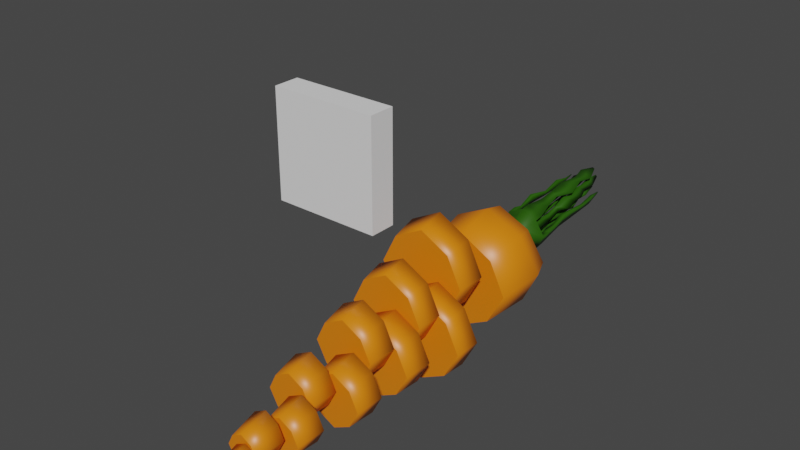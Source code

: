 # Source: carrot10.blend  (saved by Blender 2.92.15; exported with 4.5.12 LTS)
import bpy
from mathutils import Matrix  # noqa: F401  (used for matrix-valued properties, if any)

bpy.ops.wm.read_factory_settings(use_empty=True)
scene = bpy.context.scene
scene.name = 'Scene'

# ---- collections
col_collection = bpy.data.collections.new('Collection'); scene.collection.children.link(col_collection)

# ---- materials (node trees are filled in below, after node groups)
mat_material = bpy.data.materials.new('Material')
mat_material.alpha_threshold = 0.0
mat_material.use_transparent_shadow = False
mat_material.line_color = (0.0, 0.0, 0.0, 1.0)
mat_material_001 = bpy.data.materials.new('Material.001')
mat_material_001.use_transparent_shadow = False

# ---- material node trees
mat_material.use_nodes = True; mat_material.node_tree.nodes.clear()
_N = mat_material.node_tree.nodes; _L = mat_material.node_tree.links
n0 = _N.new('ShaderNodeOutputMaterial'); n0.name = 'Material Output'; n0.location = (300, 300)
n1 = _N.new('ShaderNodeBsdfPrincipled'); n1.name = 'Principled BSDF'; n1.location = (10, 300)
n1.distribution = 'GGX'
n1.subsurface_method = 'BURLEY'
n1.inputs[0].default_value = (0.8, 0.2064, 0.004457, 1.0)
n1.inputs[2].default_value = 0.4
n1.inputs[3].default_value = 1.45
n1.inputs[27].default_value = (0.0, 0.0, 0.0, 1.0)
n1.inputs[28].default_value = 1.0
_L.new(n1.outputs[0], n0.inputs[0])
n0.is_active_output = True
mat_material_001.use_nodes = True; mat_material_001.node_tree.nodes.clear()
_N = mat_material_001.node_tree.nodes; _L = mat_material_001.node_tree.links
n0 = _N.new('ShaderNodeBsdfPrincipled'); n0.name = 'Principled BSDF'; n0.location = (10, 300)
n0.distribution = 'GGX'
n0.subsurface_method = 'BURLEY'
n0.inputs[0].default_value = (0.01947, 0.09656, 0.000282, 1.0)
n0.inputs[3].default_value = 1.45
n0.inputs[27].default_value = (0.0, 0.0, 0.0, 1.0)
n0.inputs[28].default_value = 1.0
n1 = _N.new('ShaderNodeOutputMaterial'); n1.name = 'Material Output'; n1.location = (300, 300)
_L.new(n0.outputs[0], n1.inputs[0])
n1.is_active_output = True

# ---- world
world_world = bpy.data.worlds.new('World'); scene.world = world_world
world_world.use_nodes = True; world_world.node_tree.nodes.clear()
_N = world_world.node_tree.nodes; _L = world_world.node_tree.links
n0 = _N.new('ShaderNodeOutputWorld'); n0.name = 'World Output'; n0.location = (300, 300)
n1 = _N.new('ShaderNodeBackground'); n1.name = 'Background'; n1.location = (10, 300)
n1.inputs[0].default_value = (0.05088, 0.05088, 0.05088, 1.0)
_L.new(n1.outputs[0], n0.inputs[0])
n0.is_active_output = True
world_world.color = (0.05088, 0.05088, 0.05088)
world_world.use_sun_shadow = False
world_world.sun_shadow_jitter_overblur = 0.0

# ---- meshes
me_cube = bpy.data.meshes.new('Cube')
me_cube.from_pydata([(0.1455, -2.743, -0.7917), (0.1455, -2.702, -1.095), (-0.1605, -2.743, -0.7917), (-0.1605, -2.702, -1.095), (-0.2397, -2.722, -0.9433), (0.2247, -2.722, -0.9433), (-0.007492, -2.754, -0.7133), (-0.007492, -2.691, -1.173), (-0.09475, -2.835, -0.9587), (-0.06499, -2.843, -0.9017), (0.07976, -2.835, -0.9587), (0.05001, -2.827, -1.016), (-0.007492, -2.847, -0.8722), (-0.007492, -2.823, -1.045), (-0.06499, -2.827, -1.016), (0.05001, -2.843, -0.9017), (-0.2879, -2.382, -0.8969), (-0.19, -2.382, -1.081), (-0.1947, -2.382, -0.708), (-0.007492, -2.382, -1.175), (0.175, -2.382, -1.081), (-0.007492, -2.382, -0.6083), (0.2729, -2.382, -0.8969), (0.1797, -2.382, -0.708)], [], [(0, 6, 12, 15), (10, 15, 12, 9, 8, 14, 13, 11), (5, 0, 15, 10), (2, 4, 8, 9), (3, 7, 13, 14), (7, 1, 11, 13), (6, 2, 9, 12), (1, 5, 10, 11), (4, 3, 14, 8), (22, 20, 19, 17, 16, 18, 21, 23), (2, 6, 21, 18), (4, 2, 18, 16), (1, 7, 19, 20), (23, 0, 5, 22), (5, 1, 20, 22), (17, 3, 4, 16), (7, 3, 17, 19), (21, 6, 0, 23)])
me_cube.polygons.foreach_set('use_smooth', [1, 1, 1, 1, 1, 1, 1, 1, 1, 0, 1, 1, 1, 1, 1, 1, 1, 1])
_uv = me_cube.uv_layers.new(name='UVMap')
_uv.uv.foreach_set('vector', [0.625, 0.75, 0.75, 0.75, 0.75, 0.75, 0.625, 0.75, 0.5, 0.75, 0.625, 0.75, 0.625, 0.875, 0.625, 1.0, 0.5, 1.0, 0.375, 1.0, 0.375, 0.875, 0.375, 0.75, 0.5, 0.75, 0.625, 0.75, 0.625, 0.75, 0.5, 0.75, 0.625, 0.0, 0.5, 0.0, 0.5, 0.0, 0.625, 0.0, 0.125, 0.75, 0.25, 0.75, 0.25, 0.75, 0.125, 0.75, 0.25, 0.75, 0.375, 0.75, 0.375, 0.75, 0.25, 0.75, 0.75, 0.75, 0.875, 0.75, 0.875, 0.75, 0.75, 0.75, 0.375, 0.75, 0.5, 0.75, 0.5, 0.75, 0.375, 0.75, 0.5, 0.0, 0.375, 0.0, 0.375, 0.0, 0.5, 0.0, 0.4809, 0.4004, 0.458, 0.3883, 0.4464, 0.3656, 0.458, 0.343, 0.4809, 0.3308, 0.5043, 0.3424, 0.5167, 0.3656, 0.5043, 0.3889, 0.875, 0.75, 0.75, 0.75, 0.75, 0.7325, 0.875, 0.7331, 0.5, 0.0, 0.625, 0.0, 0.625, 0.01687, 0.5, 0.01571, 0.375, 0.75, 0.25, 0.75, 0.25, 0.736, 0.375, 0.7354, 0.625, 0.7331, 0.625, 0.75, 0.5, 0.75, 0.5, 0.7343, 0.5, 0.75, 0.375, 0.75, 0.375, 0.7354, 0.5, 0.7343, 0.375, 0.01457, 0.375, 0.0, 0.5, 0.0, 0.5, 0.01571, 0.25, 0.75, 0.125, 0.75, 0.125, 0.7354, 0.25, 0.736, 0.75, 0.7325, 0.75, 0.75, 0.625, 0.75, 0.625, 0.7331])
me_cube.materials.append(mat_material)
me_cube.materials.append(mat_material_001)
me_cube.use_remesh_preserve_volume = False
me_cube.use_remesh_preserve_attributes = False
me_cube.use_mirror_vertex_groups = False
me_cube.update()
me_cube_001 = bpy.data.meshes.new('Cube.001')
me_cube_001.from_pydata([(-1.0, -1.0, -1.0), (-1.0, -1.0, 1.0), (-1.0, 1.0, -1.0), (-1.0, 1.0, 1.0), (1.0, -1.0, -1.0), (1.0, -1.0, 1.0), (1.0, 1.0, -1.0), (1.0, 1.0, 1.0)], [], [(0, 1, 3, 2), (2, 3, 7, 6), (6, 7, 5, 4), (4, 5, 1, 0), (2, 6, 4, 0), (7, 3, 1, 5)])
_uv = me_cube_001.uv_layers.new(name='UVMap')
_uv.uv.foreach_set('vector', [0.375, 0.0, 0.625, 0.0, 0.625, 0.25, 0.375, 0.25, 0.375, 0.25, 0.625, 0.25, 0.625, 0.5, 0.375, 0.5, 0.375, 0.5, 0.625, 0.5, 0.625, 0.75, 0.375, 0.75, 0.375, 0.75, 0.625, 0.75, 0.625, 1.0, 0.375, 1.0, 0.125, 0.5, 0.375, 0.5, 0.375, 0.75, 0.125, 0.75, 0.625, 0.5, 0.875, 0.5, 0.875, 0.75, 0.625, 0.75])
me_cube_001.use_remesh_fix_poles = True
me_cube_001.use_remesh_preserve_attributes = False
me_cube_001.use_mirror_vertex_groups = False
me_cube_001.update()
me_cube_002 = bpy.data.meshes.new('Cube.002')
me_cube_002.from_pydata([(-0.2879, -2.382, -0.8969), (-0.19, -2.382, -1.081), (-0.1947, -2.382, -0.708), (-0.007492, -2.382, -1.175), (0.175, -2.382, -1.081), (-0.007492, -2.382, -0.6083), (0.2729, -2.382, -0.8969), (0.1797, -2.382, -0.708), (-0.3575, -1.89, -0.8298), (-0.007492, -1.89, -1.176), (-0.2353, -1.89, -1.06), (-0.2411, -1.89, -0.5941), (-0.007492, -1.89, -0.4697), (0.3425, -1.89, -0.8298), (0.2203, -1.89, -1.06), (0.2261, -1.89, -0.5941)], [], [(3, 4, 6, 7, 5, 2, 0, 1), (14, 9, 10, 8, 11, 12, 15, 13), (2, 5, 12, 11), (2, 11, 8, 0), (14, 4, 3, 9), (7, 6, 13, 15), (6, 4, 14, 13), (0, 8, 10, 1), (3, 1, 10, 9), (12, 5, 7, 15)])
me_cube_002.polygons.foreach_set('use_smooth', [0, 0, 1, 1, 1, 1, 1, 1, 1, 1])
_uv = me_cube_002.uv_layers.new(name='UVMap')
_uv.uv.foreach_set('vector', [0.4464, 0.3656, 0.458, 0.3883, 0.4809, 0.4004, 0.5043, 0.3889, 0.5167, 0.3656, 0.5043, 0.3424, 0.4809, 0.3308, 0.458, 0.343, 0.4587, 0.4239, 0.4442, 0.3956, 0.4587, 0.3673, 0.4873, 0.3522, 0.5165, 0.3666, 0.532, 0.3956, 0.5165, 0.4246, 0.4873, 0.439, 0.875, 0.7331, 0.75, 0.7325, 0.75, 0.7094, 0.875, 0.7102, 0.625, 0.01687, 0.625, 0.03982, 0.5, 0.03836, 0.5, 0.01571, 0.375, 0.7131, 0.375, 0.7354, 0.25, 0.736, 0.25, 0.7138, 0.625, 0.7331, 0.5, 0.7343, 0.5, 0.7116, 0.625, 0.7102, 0.5, 0.7343, 0.375, 0.7354, 0.375, 0.7131, 0.5, 0.7116, 0.5, 0.01571, 0.5, 0.03836, 0.375, 0.03694, 0.375, 0.01457, 0.25, 0.736, 0.125, 0.7354, 0.125, 0.7131, 0.25, 0.7138, 0.75, 0.7094, 0.75, 0.7325, 0.625, 0.7331, 0.625, 0.7102])
me_cube_002.materials.append(mat_material)
me_cube_002.materials.append(mat_material_001)
me_cube_002.use_remesh_preserve_volume = False
me_cube_002.use_remesh_preserve_attributes = False
me_cube_002.use_mirror_vertex_groups = False
me_cube_002.update()
me_cube_003 = bpy.data.meshes.new('Cube.003')
me_cube_003.from_pydata([(0.6515, 2.612, 0.4495), (0.6515, 2.79, -0.8565), (-0.6665, 2.612, 0.4495), (-0.6665, 2.79, -0.8565), (0.9925, 2.701, -0.2035), (-1.007, 2.701, -0.2035), (-0.007492, 2.836, -1.194), (-0.007492, 2.566, 0.7873), (0.1564, 3.326, 0.04724), (0.5648, 2.969, 0.4107), (0.5648, 3.124, -0.7233), (-0.5798, 2.969, 0.4107), (-0.5798, 3.124, -0.7233), (0.8609, 3.046, -0.1563), (-0.8759, 3.046, -0.1563), (-0.007492, 3.164, -1.017), (-0.007492, 2.929, 0.7041), (0.1564, 3.493, 0.07004), (0.1564, 3.37, -0.2776), (-0.1714, 3.326, 0.04724), (-0.1714, 3.37, -0.2776), (0.2413, 3.348, -0.1152), (-0.2562, 3.348, -0.1152), (-0.007492, 3.382, -0.3616), (-0.007492, 3.314, 0.1313), (0.2836, 3.666, 0.2221), (0.1564, 3.537, -0.2548), (-0.1714, 3.493, 0.07004), (-0.1714, 3.537, -0.2548), (0.2413, 3.515, -0.09239), (-0.2562, 3.515, -0.09239), (-0.007492, 3.549, -0.3389), (-0.007492, 3.481, 0.1541), (-0.2986, 3.745, -0.3548), (0.2836, 3.745, -0.3548), (-0.2986, 3.666, 0.2221), (0.4342, 3.706, -0.06637), (-0.4492, 3.706, -0.06637), (-0.007492, 3.765, -0.504), (-0.007492, 3.646, 0.3713), (-0.02968, 3.709, -0.08835), (-0.007492, 3.71, -0.09973), (0.02617, 3.706, -0.06637), (0.01469, 3.709, -0.08835), (-0.04115, 3.706, -0.06637), (-0.007492, 3.701, -0.03302), (0.01469, 3.703, -0.04439), (-0.02968, 3.703, -0.04439), (0.2302, 3.706, -0.06637), (0.1491, 3.685, 0.08883), (-0.007492, 3.674, 0.1691), (-0.1641, 3.685, 0.08883), (-0.2452, 3.706, -0.06637), (0.1491, 3.727, -0.2216), (-0.007492, 3.738, -0.3019), (-0.1641, 3.727, -0.2216), (0.2164, 3.676, 0.1554), (-0.2314, 3.676, 0.1554), (-0.3472, 3.706, -0.06637), (0.3322, 3.706, -0.06637), (-0.007492, 3.66, 0.2702), (0.2164, 3.736, -0.2882), (-0.007492, 3.752, -0.403), (-0.2314, 3.736, -0.2882), (0.1282, 3.706, -0.06637), (-0.007492, 3.687, 0.06806), (0.08192, 3.718, -0.155), (-0.007492, 3.724, -0.2008), (-0.0969, 3.718, -0.155), (0.08192, 3.694, 0.02222), (-0.0969, 3.694, 0.02222), (-0.1432, 3.706, -0.06637), (0.4342, 3.868, -0.04424), (0.2836, 3.907, -0.3327), (-0.007492, 3.808, 0.3934), (0.2836, 3.829, 0.2442), (-0.2986, 3.829, 0.2442), (-0.4492, 3.868, -0.04424), (0.2164, 3.838, 0.1776), (-0.2314, 3.838, 0.1776), (-0.3472, 3.868, -0.04424), (-0.06189, 3.921, -0.4327), (-0.23, 3.909, -0.3465), (0.3322, 3.868, -0.04424), (-0.007492, 3.822, 0.2923), (0.2164, 3.898, -0.2661), (-0.06189, 3.913, -0.3743), (-0.1912, 3.904, -0.308), (0.02109, 4.214, -0.5298), (-0.3346, 4.189, -0.3474), (0.02109, 4.197, -0.4063), (-0.2525, 4.178, -0.266), (-0.01776, 4.499, -0.3911), (-0.2032, 4.486, -0.296), (-0.01776, 4.49, -0.3267), (-0.1604, 4.48, -0.2536), (0.006225, 4.777, -0.3753), (-0.2334, 4.76, -0.2524), (0.006225, 4.766, -0.2921), (-0.1781, 4.753, -0.1976), (-0.04724, 5.093, -0.2479), (-0.166, 5.085, -0.187), (-0.04724, 5.087, -0.2067), (-0.1386, 5.081, -0.1599), (-0.003841, 5.418, -0.2811), (-0.2208, 5.403, -0.1699), (-0.003841, 5.407, -0.2058), (-0.1707, 5.396, -0.1202), (-0.07411, 5.734, -0.1731), (-0.1321, 5.73, -0.1434), (-0.07411, 5.731, -0.153), (-0.1187, 5.728, -0.1301), (-0.3181, 4.068, 0.1801), (-0.3798, 4.084, 0.06197), (-0.2905, 4.072, 0.1528), (-0.338, 4.084, 0.06197), (-0.3045, 4.35, 0.3128), (-0.4281, 4.383, 0.07625), (-0.2494, 4.358, 0.2582), (-0.3444, 4.383, 0.07625), (-0.2469, 4.763, 0.248), (-0.3027, 4.778, 0.1412), (-0.222, 4.766, 0.2233), (-0.2649, 4.778, 0.1412), (-0.2352, 5.112, 0.3538), (-0.3445, 5.141, 0.1445), (-0.1864, 5.119, 0.3055), (-0.2705, 5.141, 0.1445), (-0.2494, 5.466, 0.2687), (-0.2939, 5.478, 0.1834), (-0.2295, 5.469, 0.249), (-0.2638, 5.478, 0.1834), (-0.2557, 5.691, 0.268), (-0.2715, 5.695, 0.2378), (-0.2486, 5.692, 0.2611), (-0.2608, 5.695, 0.2378), (0.0487, 4.167, 0.3905), (0.2127, 4.178, 0.3064), (0.1749, 4.183, 0.2689), (0.0487, 4.174, 0.3335), (0.06417, 4.465, 0.4414), (0.1932, 4.474, 0.3752), (0.1634, 4.478, 0.3457), (0.06417, 4.471, 0.3966), (0.04639, 4.825, 0.4872), (0.3036, 4.843, 0.3554), (0.2442, 4.851, 0.2965), (0.04639, 4.837, 0.3979), (0.1116, 5.214, 0.4802), (0.2214, 5.222, 0.4239), (0.196, 5.225, 0.3987), (0.1116, 5.219, 0.442), (0.02743, 5.544, 0.4902), (0.247, 5.559, 0.3776), (0.1963, 5.566, 0.3274), (0.02743, 5.554, 0.414), (0.1073, 5.85, 0.4583), (0.1462, 5.853, 0.4384), (0.1372, 5.854, 0.4295), (0.1073, 5.852, 0.4448), (0.4046, 4.13, -0.04125), (0.2919, 4.159, -0.257), (0.3283, 4.13, -0.04125), (0.2416, 4.152, -0.2072), (0.3979, 4.465, 0.04859), (0.2482, 4.504, -0.2381), (0.2965, 4.465, 0.04859), (0.1814, 4.495, -0.1719), (0.4312, 5.033, 0.06674), (0.3503, 5.054, -0.08821), (0.3764, 5.033, 0.06674), (0.3142, 5.049, -0.05243), (0.4141, 5.423, 0.097), (0.3059, 5.451, -0.1103), (0.3408, 5.423, 0.097), (0.2576, 5.445, -0.06244), (0.3499, 5.703, 0.0643), (0.3239, 5.71, 0.0144), (0.3323, 5.703, 0.0643), (0.3123, 5.708, 0.02592), (0.08192, 3.828, 0.04052), (0.1491, 3.819, 0.1071), (0.2302, 3.84, -0.04808), (0.1282, 3.84, -0.04808), (0.1006, 4.27, 0.04594), (0.1486, 4.263, 0.0935), (0.2065, 4.278, -0.0173), (0.1337, 4.278, -0.0173), (0.1068, 4.533, 0.1127), (0.1485, 4.528, 0.154), (0.1988, 4.541, 0.05771), (0.1355, 4.541, 0.05771), (0.1224, 4.989, 0.1841), (0.186, 4.981, 0.2471), (0.2627, 5.001, 0.1002), (0.1662, 5.001, 0.1002), (0.09303, 5.452, 0.2082), (0.1398, 5.445, 0.2545), (0.1961, 5.46, 0.1466), (0.1252, 5.46, 0.1466), (0.1219, 5.943, 0.2628), (0.139, 5.941, 0.2797), (0.1595, 5.946, 0.2403), (0.1336, 5.946, 0.2403), (0.1636, 5.208, 0.2887), (0.08139, 5.219, 0.2073), (0.138, 5.234, 0.09892), (0.2627, 5.234, 0.09892), (0.1389, 4.776, 0.0412), (0.2821, 4.776, 0.0412), (0.1684, 4.746, 0.259), (0.07402, 4.759, 0.1655), (0.07543, 5.695, 0.249), (0.12, 5.707, 0.1637), (0.2184, 5.707, 0.1637), (0.1402, 5.687, 0.3133), (-0.08685, 3.865, 0.06935), (-0.1299, 3.859, 0.112), (-0.02966, 3.852, 0.1633), (-0.02966, 3.861, 0.09867), (-0.03046, 4.114, 0.04937), (-0.09605, 4.105, 0.1144), (0.05679, 4.095, 0.1927), (0.05679, 4.108, 0.0941), (-0.02089, 4.272, 0.1075), (-0.06343, 4.266, 0.1496), (0.03569, 4.259, 0.2004), (0.03569, 4.268, 0.1365), (-0.08691, 4.552, 0.09644), (-0.1796, 4.539, 0.1882), (0.0363, 4.524, 0.2989), (0.0363, 4.543, 0.1596), (-0.07527, 4.773, 0.1541), (-0.1399, 4.764, 0.2181), (0.01064, 4.754, 0.2953), (0.01064, 4.767, 0.1982), (-0.06099, 4.998, 0.1797), (-0.1487, 4.986, 0.2666), (0.05568, 4.972, 0.3714), (0.05568, 4.99, 0.2395), (-0.07855, 5.295, 0.2217), (-0.122, 5.289, 0.2648), (-0.02072, 5.282, 0.3167), (-0.02072, 5.291, 0.2514), (-0.06823, 5.614, 0.2223), (-0.1396, 5.604, 0.2931), (0.02674, 5.593, 0.3784), (0.02674, 5.607, 0.271), (-0.0584, 5.884, 0.3126), (-0.07549, 5.882, 0.3295), (-0.03568, 5.879, 0.3499), (-0.03568, 5.883, 0.3242), (-0.1511, 3.876, -0.0689), (-0.2108, 3.876, -0.0689), (-0.1634, 3.889, -0.1596), (-0.1241, 3.883, -0.1207), (-0.1247, 4.033, -0.02902), (-0.1843, 4.033, -0.02902), (-0.1369, 4.046, -0.1197), (-0.09765, 4.041, -0.0808), (-0.1374, 4.2, -0.02193), (-0.1764, 4.2, -0.02193), (-0.1454, 4.208, -0.08116), (-0.1198, 4.205, -0.05574), (-0.1116, 4.448, 0.02566), (-0.1872, 4.448, 0.02566), (-0.1271, 4.464, -0.08943), (-0.07729, 4.457, -0.04003), (-0.1473, 4.735, 0.04903), (-0.197, 4.735, 0.04903), (-0.1575, 4.746, -0.02651), (-0.1248, 4.741, 0.005911), (-0.1406, 4.986, 0.1385), (-0.2259, 4.986, 0.1385), (-0.1581, 5.004, 0.008756), (-0.1019, 4.996, 0.06446), (-0.09927, 5.24, 0.1855), (-0.1523, 5.24, 0.1855), (-0.1102, 5.251, 0.1048), (-0.0752, 5.246, 0.1394), (-0.09927, 5.379, 0.2046), (-0.1523, 5.379, 0.2046), (-0.1102, 5.39, 0.1238), (-0.0752, 5.386, 0.1585), (-0.111, 5.691, 0.2487), (-0.2029, 5.691, 0.2487), (-0.1299, 5.71, 0.1088), (-0.0693, 5.702, 0.1689), (-0.1264, 5.939, 0.2327), (-0.1363, 5.939, 0.2327), (-0.1284, 5.941, 0.2176), (-0.1219, 5.94, 0.2241), (0.01236, 3.951, -0.2458), (0.1185, 3.944, -0.1914), (0.07292, 3.937, -0.1463), (0.01236, 3.942, -0.1774), (-0.03377, 4.212, -0.2499), (0.1154, 4.202, -0.1734), (0.05138, 4.193, -0.11), (-0.03377, 4.199, -0.1536), (-0.01239, 4.429, -0.2206), (0.08234, 4.422, -0.1721), (0.04168, 4.417, -0.1318), (-0.01239, 4.421, -0.1595), (-0.03616, 4.632, -0.2252), (0.1191, 4.622, -0.1456), (0.05246, 4.613, -0.07955), (-0.03616, 4.619, -0.125), (0.01841, 4.829, -0.1952), (0.1209, 4.821, -0.1426), (0.07692, 4.816, -0.09905), (0.01841, 4.82, -0.129), (-0.01206, 5.192, -0.163), (0.168, 5.179, -0.07069), (0.09074, 5.169, 0.005894), (-0.01206, 5.176, -0.04681), (0.02001, 5.396, -0.09155), (0.1184, 5.389, -0.04109), (0.0762, 5.383, 0.0007718), (0.02001, 5.387, -0.02803), (0.04811, 5.548, -0.06222), (0.1785, 5.538, 0.004651), (0.1226, 5.531, 0.06012), (0.04811, 5.536, 0.02195), (0.08431, 5.881, 0.03248), (0.1226, 5.878, 0.0521), (0.1061, 5.876, 0.06837), (0.08431, 5.878, 0.05717), (-0.03698, 4.375, -0.004801), (-0.007492, 4.377, -0.01992), (0.03726, 4.371, 0.02442), (0.022, 4.375, -0.004801), (-0.05224, 4.371, 0.02442), (-0.007492, 4.365, 0.06876), (0.022, 4.367, 0.05364), (-0.03698, 4.367, 0.05364), (-0.0237, 5.02, 0.09662), (-0.007492, 5.022, 0.08831), (0.0171, 5.018, 0.1127), (0.008712, 5.02, 0.09662), (-0.03208, 5.018, 0.1127), (-0.007492, 5.015, 0.137), (0.008712, 5.016, 0.1287), (-0.0237, 5.016, 0.1287), (-0.02799, 5.489, 0.1563), (-0.007492, 5.491, 0.1458), (0.02361, 5.487, 0.1766), (0.013, 5.489, 0.1563), (-0.03859, 5.487, 0.1766), (-0.007492, 5.483, 0.2074), (0.013, 5.484, 0.1969), (-0.02799, 5.484, 0.1969), (-0.01467, 5.934, 0.2303), (-0.007492, 5.934, 0.2266), (0.003393, 5.933, 0.2374), (-0.0003186, 5.934, 0.2303), (-0.01838, 5.933, 0.2374), (-0.007492, 5.931, 0.2482), (-0.0003186, 5.932, 0.2445), (-0.01467, 5.932, 0.2445), (-0.8876, 1.854, -0.319), (-0.007492, 1.854, -1.191), (-0.5803, 1.854, -0.8971), (-0.5949, 1.854, 0.2738), (-0.007492, 1.854, 0.5865), (0.8726, 1.854, -0.319), (0.5653, 1.854, -0.8971), (0.5799, 1.854, 0.2738)], [], [(2, 7, 16, 11), (3, 5, 14, 12), (1, 6, 15, 10), (4, 1, 10, 13), (9, 13, 21, 8), (11, 16, 24, 19), (13, 10, 18, 21), (16, 9, 8, 24), (0, 4, 13, 9), (6, 3, 12, 15), (7, 0, 9, 16), (5, 2, 11, 14), (21, 18, 26, 29), (24, 8, 17, 32), (22, 19, 27, 30), (18, 23, 31, 26), (12, 14, 22, 20), (15, 12, 20, 23), (10, 15, 23, 18), (14, 11, 19, 22), (26, 31, 38, 34), (17, 29, 36, 25), (19, 24, 32, 27), (8, 21, 29, 17), (20, 22, 30, 28), (23, 20, 28, 31), (30, 27, 35, 37), (32, 17, 25, 39), (29, 26, 34, 36), (27, 32, 39, 35), (69, 64, 42, 46), (70, 65, 45, 47), (71, 70, 47, 44), (65, 69, 46, 45), (64, 66, 43, 42), (66, 67, 41, 43), (55, 52, 253, 254), (67, 54, 55, 68), (61, 62, 54, 53), (59, 61, 53, 48), (60, 56, 49, 50), (58, 57, 51, 52), (57, 60, 50, 51), (56, 59, 48, 49), (63, 62, 86, 87), (52, 55, 63, 58), (54, 62, 63, 55), (41, 67, 68, 40), (44, 40, 68, 71), (66, 53, 293, 294), (48, 53, 66, 64), (50, 49, 69, 65), (52, 51, 70, 71), (65, 70, 216, 219), (64, 69, 180, 183), (86, 81, 88, 90), (76, 79, 114, 112), (84, 74, 136, 139), (72, 73, 161, 160), (57, 58, 80, 79), (56, 60, 84, 78), (61, 59, 83, 85), (88, 89, 93, 92), (81, 82, 89, 88), (87, 86, 90, 91), (82, 87, 91, 89), (95, 94, 98, 99), (91, 90, 94, 95), (90, 88, 92, 94), (89, 91, 95, 93), (97, 99, 103, 101), (94, 92, 96, 98), (93, 95, 99, 97), (92, 93, 97, 96), (103, 102, 106, 107), (96, 97, 101, 100), (99, 98, 102, 103), (98, 96, 100, 102), (106, 104, 108, 110), (102, 100, 104, 106), (101, 103, 107, 105), (100, 101, 105, 104), (110, 108, 109, 111), (105, 107, 111, 109), (104, 105, 109, 108), (107, 106, 110, 111), (114, 115, 119, 118), (77, 76, 112, 113), (80, 77, 113, 115), (79, 80, 115, 114), (119, 117, 121, 123), (112, 114, 118, 116), (115, 113, 117, 119), (113, 112, 116, 117), (123, 121, 125, 127), (117, 116, 120, 121), (118, 119, 123, 122), (116, 118, 122, 120), (126, 127, 131, 130), (121, 120, 124, 125), (122, 123, 127, 126), (120, 122, 126, 124), (131, 129, 133, 135), (124, 126, 130, 128), (127, 125, 129, 131), (125, 124, 128, 129), (133, 132, 134, 135), (129, 128, 132, 133), (130, 131, 135, 134), (128, 130, 134, 132), (138, 139, 143, 142), (78, 84, 139, 138), (75, 78, 138, 137), (74, 75, 137, 136), (143, 140, 144, 147), (137, 138, 142, 141), (139, 136, 140, 143), (136, 137, 141, 140), (146, 147, 151, 150), (140, 141, 145, 144), (142, 143, 147, 146), (141, 142, 146, 145), (149, 150, 154, 153), (145, 146, 150, 149), (147, 144, 148, 151), (144, 145, 149, 148), (155, 152, 156, 159), (151, 148, 152, 155), (148, 149, 153, 152), (150, 151, 155, 154), (156, 157, 158, 159), (152, 153, 157, 156), (154, 155, 159, 158), (153, 154, 158, 157), (163, 162, 166, 167), (73, 85, 163, 161), (83, 72, 160, 162), (85, 83, 162, 163), (166, 164, 168, 170), (162, 160, 164, 166), (161, 163, 167, 165), (160, 161, 165, 164), (169, 171, 175, 173), (165, 167, 171, 169), (164, 165, 169, 168), (167, 166, 170, 171), (175, 174, 178, 179), (168, 169, 173, 172), (171, 170, 174, 175), (170, 168, 172, 174), (176, 177, 179, 178), (174, 172, 176, 178), (173, 175, 179, 177), (172, 173, 177, 176), (182, 183, 187, 186), (69, 49, 181, 180), (48, 64, 183, 182), (49, 48, 182, 181), (187, 184, 188, 191), (180, 181, 185, 184), (183, 180, 184, 187), (181, 182, 186, 185), (209, 208, 195, 194), (185, 186, 190, 189), (186, 187, 191, 190), (184, 185, 189, 188), (205, 204, 197, 196), (211, 210, 193, 192), (208, 211, 192, 195), (210, 209, 194, 193), (213, 212, 200, 203), (206, 205, 196, 199), (204, 207, 198, 197), (207, 206, 199, 198), (201, 202, 203, 200), (215, 214, 202, 201), (214, 213, 203, 202), (212, 215, 201, 200), (194, 195, 206, 207), (193, 194, 207, 204), (195, 192, 205, 206), (192, 193, 204, 205), (189, 190, 209, 210), (191, 188, 211, 208), (188, 189, 210, 211), (190, 191, 208, 209), (196, 197, 215, 212), (198, 199, 213, 214), (197, 198, 214, 215), (199, 196, 212, 213), (219, 216, 220, 223), (50, 65, 219, 218), (70, 51, 217, 216), (51, 50, 218, 217), (221, 222, 226, 225), (217, 218, 222, 221), (218, 219, 223, 222), (216, 217, 221, 220), (226, 227, 231, 230), (222, 223, 227, 226), (220, 221, 225, 224), (223, 220, 224, 227), (231, 228, 232, 235), (224, 225, 229, 228), (227, 224, 228, 231), (225, 226, 230, 229), (234, 235, 239, 238), (229, 230, 234, 233), (230, 231, 235, 234), (228, 229, 233, 232), (238, 239, 243, 242), (232, 233, 237, 236), (235, 232, 236, 239), (233, 234, 238, 237), (242, 243, 247, 246), (236, 237, 241, 240), (239, 236, 240, 243), (237, 238, 242, 241), (247, 244, 248, 251), (240, 241, 245, 244), (243, 240, 244, 247), (241, 242, 246, 245), (249, 250, 251, 248), (245, 246, 250, 249), (246, 247, 251, 250), (244, 245, 249, 248), (253, 252, 256, 257), (71, 68, 255, 252), (52, 71, 252, 253), (68, 55, 254, 255), (256, 259, 263, 260), (252, 255, 259, 256), (254, 253, 257, 258), (255, 254, 258, 259), (263, 262, 266, 267), (258, 257, 261, 262), (259, 258, 262, 263), (257, 256, 260, 261), (264, 267, 271, 268), (261, 260, 264, 265), (260, 263, 267, 264), (262, 261, 265, 266), (270, 269, 273, 274), (266, 265, 269, 270), (267, 266, 270, 271), (265, 264, 268, 269), (275, 274, 278, 279), (271, 270, 274, 275), (269, 268, 272, 273), (268, 271, 275, 272), (276, 279, 283, 280), (273, 272, 276, 277), (272, 275, 279, 276), (274, 273, 277, 278), (283, 282, 286, 287), (278, 277, 281, 282), (279, 278, 282, 283), (277, 276, 280, 281), (287, 286, 290, 291), (281, 280, 284, 285), (280, 283, 287, 284), (282, 281, 285, 286), (288, 291, 290, 289), (285, 284, 288, 289), (284, 287, 291, 288), (286, 285, 289, 290), (292, 295, 299, 296), (53, 54, 292, 293), (54, 67, 295, 292), (67, 66, 294, 295), (297, 296, 300, 301), (293, 292, 296, 297), (295, 294, 298, 299), (294, 293, 297, 298), (303, 302, 306, 307), (299, 298, 302, 303), (298, 297, 301, 302), (296, 299, 303, 300), (304, 307, 311, 308), (302, 301, 305, 306), (300, 303, 307, 304), (301, 300, 304, 305), (311, 310, 314, 315), (305, 304, 308, 309), (307, 306, 310, 311), (306, 305, 309, 310), (314, 313, 317, 318), (310, 309, 313, 314), (308, 311, 315, 312), (309, 308, 312, 313), (316, 319, 323, 320), (312, 315, 319, 316), (313, 312, 316, 317), (315, 314, 318, 319), (323, 322, 326, 327), (317, 316, 320, 321), (319, 318, 322, 323), (318, 317, 321, 322), (325, 324, 327, 326), (322, 321, 325, 326), (320, 323, 327, 324), (321, 320, 324, 325), (41, 40, 328, 329), (334, 330, 338, 342), (43, 41, 329, 331), (46, 42, 330, 334), (42, 43, 331, 330), (40, 44, 332, 328), (47, 45, 333, 335), (44, 47, 335, 332), (45, 46, 334, 333), (337, 336, 344, 345), (330, 331, 339, 338), (328, 332, 340, 336), (335, 333, 341, 343), (332, 335, 343, 340), (333, 334, 342, 341), (329, 328, 336, 337), (331, 329, 337, 339), (348, 351, 359, 356), (339, 337, 345, 347), (342, 338, 346, 350), (338, 339, 347, 346), (336, 340, 348, 344), (343, 341, 349, 351), (340, 343, 351, 348), (341, 342, 350, 349), (355, 353, 352, 356, 359, 357, 358, 354), (349, 350, 358, 357), (345, 344, 352, 353), (347, 345, 353, 355), (350, 346, 354, 358), (346, 347, 355, 354), (344, 348, 356, 352), (351, 349, 357, 359), (31, 28, 33, 38), (28, 30, 37, 33), (38, 33, 82, 81), (58, 63, 33, 37), (25, 36, 59, 56), (35, 39, 60, 57), (33, 63, 87, 82), (37, 35, 76, 77), (34, 38, 62, 61), (25, 56, 78, 75), (36, 34, 73, 72), (59, 36, 72, 83), (60, 39, 74, 84), (35, 57, 79, 76), (39, 25, 75, 74), (34, 61, 85, 73), (58, 37, 77, 80), (62, 38, 81, 86), (363, 360, 362, 361, 366, 365, 367, 364), (364, 7, 2, 363), (2, 5, 360, 363), (361, 6, 1, 366), (365, 4, 0, 367), (366, 1, 4, 365), (5, 3, 362, 360), (3, 6, 361, 362), (367, 0, 7, 364)])
me_cube_003.polygons.foreach_set('use_smooth', [1, 1, 1, 1, 1, 1, 1, 1, 1, 1, 1, 1, 1, 1, 1, 1, 1, 1, 1, 1, 1, 1, 1, 1, 1, 1, 1, 1, 1, 1, 1, 1, 1, 1, 1, 1, 1, 1, 1, 1, 1, 1, 1, 1, 1, 1, 1, 1, 1, 1, 1, 1, 1, 1, 1, 1, 1, 1, 1, 1, 1, 1, 1, 1, 1, 1, 1, 1, 1, 1, 1, 1, 1, 1, 1, 1, 1, 1, 1, 1, 1, 1, 1, 1, 1, 1, 1, 1, 1, 1, 1, 1, 1, 1, 1, 1, 1, 1, 1, 1, 1, 1, 1, 1, 1, 1, 1, 1, 1, 1, 1, 1, 1, 1, 1, 1, 1, 1, 1, 1, 1, 1, 1, 1, 1, 1, 1, 1, 1, 1, 1, 1, 1, 1, 1, 1, 1, 1, 1, 1, 1, 1, 1, 1, 1, 1, 1, 1, 1, 1, 1, 1, 1, 1, 1, 1, 1, 1, 1, 1, 1, 1, 1, 1, 1, 1, 1, 1, 1, 1, 1, 1, 1, 1, 1, 1, 1, 1, 1, 1, 1, 1, 1, 1, 1, 1, 1, 1, 1, 1, 1, 1, 1, 1, 1, 1, 1, 1, 1, 1, 1, 1, 1, 1, 1, 1, 1, 1, 1, 1, 1, 1, 1, 1, 1, 1, 1, 1, 1, 1, 1, 1, 1, 1, 1, 1, 1, 1, 1, 1, 1, 1, 1, 1, 1, 1, 1, 1, 1, 1, 1, 1, 1, 1, 1, 1, 1, 1, 1, 1, 1, 1, 1, 1, 1, 1, 1, 1, 1, 1, 1, 1, 1, 1, 1, 1, 1, 1, 1, 1, 1, 1, 1, 1, 1, 1, 1, 1, 1, 1, 1, 1, 1, 1, 1, 1, 1, 1, 1, 1, 1, 1, 1, 1, 1, 1, 1, 1, 1, 1, 1, 1, 1, 1, 1, 1, 1, 1, 1, 1, 1, 1, 1, 1, 1, 1, 1, 1, 1, 1, 1, 1, 1, 1, 1, 1, 1, 1, 1, 1, 1, 1, 1, 1, 1, 1, 1, 1, 1, 1, 1, 1, 1, 1, 1, 1, 1, 1, 1, 1, 1, 1, 1, 0, 1, 1, 1, 1, 1, 1, 1, 1])
me_cube_003.polygons.foreach_set('material_index', [0, 0, 0, 0, 0, 0, 0, 0, 0, 0, 0, 0, 1, 1, 1, 1, 0, 0, 0, 0, 1, 1, 1, 1, 1, 1, 1, 1, 1, 1, 1, 1, 1, 1, 1, 1, 1, 1, 1, 1, 1, 1, 1, 1, 1, 1, 1, 1, 1, 1, 1, 1, 1, 1, 1, 1, 1, 1, 1, 1, 1, 1, 1, 1, 1, 1, 1, 1, 1, 1, 1, 1, 1, 1, 1, 1, 1, 1, 1, 1, 1, 1, 1, 1, 1, 1, 1, 1, 1, 1, 1, 1, 1, 1, 1, 1, 1, 1, 1, 1, 1, 1, 1, 1, 1, 1, 1, 1, 1, 1, 1, 1, 1, 1, 1, 1, 1, 1, 1, 1, 1, 1, 1, 1, 1, 1, 1, 1, 1, 1, 1, 1, 1, 1, 1, 1, 1, 1, 1, 1, 1, 1, 1, 1, 1, 1, 1, 1, 1, 1, 1, 1, 1, 1, 1, 1, 1, 1, 1, 1, 1, 1, 1, 1, 1, 1, 1, 1, 1, 1, 1, 1, 1, 1, 1, 1, 1, 1, 1, 1, 1, 1, 1, 1, 1, 1, 1, 1, 1, 1, 1, 1, 1, 1, 1, 1, 1, 1, 1, 1, 1, 1, 1, 1, 1, 1, 1, 1, 1, 1, 1, 1, 1, 1, 1, 1, 1, 1, 1, 1, 1, 1, 1, 1, 1, 1, 1, 1, 1, 1, 1, 1, 1, 1, 1, 1, 1, 1, 1, 1, 1, 1, 1, 1, 1, 1, 1, 1, 1, 1, 1, 1, 1, 1, 1, 1, 1, 1, 1, 1, 1, 1, 1, 1, 1, 1, 1, 1, 1, 1, 1, 1, 1, 1, 1, 1, 1, 1, 1, 1, 1, 1, 1, 1, 1, 1, 1, 1, 1, 1, 1, 1, 1, 1, 1, 1, 1, 1, 1, 1, 1, 1, 1, 1, 1, 1, 1, 1, 1, 1, 1, 1, 1, 1, 1, 1, 1, 1, 1, 1, 1, 1, 1, 1, 1, 1, 1, 1, 1, 1, 1, 1, 1, 1, 1, 1, 1, 1, 1, 1, 1, 1, 1, 1, 1, 1, 1, 1, 1, 1, 1, 1, 1, 0, 0, 0, 0, 0, 0, 0, 0, 0])
_uv = me_cube_003.uv_layers.new(name='UVMap')
_uv.uv.foreach_set('vector', [0.875, 0.5, 0.75, 0.5, 0.75, 0.5, 0.875, 0.5, 0.375, 0.25, 0.5, 0.25, 0.5, 0.25, 0.375, 0.25, 0.375, 0.5, 0.25, 0.5, 0.25, 0.5, 0.375, 0.5, 0.5, 0.5, 0.375, 0.5, 0.375, 0.5, 0.5, 0.5, 0.625, 0.5, 0.5, 0.5, 0.5, 0.5, 0.625, 0.5, 0.875, 0.5, 0.75, 0.5, 0.75, 0.5, 0.875, 0.5, 0.5, 0.5, 0.375, 0.5, 0.375, 0.5, 0.5, 0.5, 0.75, 0.5, 0.625, 0.5, 0.625, 0.5, 0.75, 0.5, 0.625, 0.5, 0.5, 0.5, 0.5, 0.5, 0.625, 0.5, 0.25, 0.5, 0.125, 0.5, 0.125, 0.5, 0.25, 0.5, 0.75, 0.5, 0.625, 0.5, 0.625, 0.5, 0.75, 0.5, 0.5, 0.25, 0.625, 0.25, 0.625, 0.25, 0.5, 0.25, 0.5, 0.5, 0.375, 0.5, 0.375, 0.5, 0.5, 0.5, 0.75, 0.5, 0.625, 0.5, 0.625, 0.5, 0.75, 0.5, 0.5, 0.25, 0.625, 0.25, 0.625, 0.25, 0.5, 0.25, 0.375, 0.5, 0.25, 0.5, 0.25, 0.5, 0.375, 0.5, 0.375, 0.25, 0.5, 0.25, 0.5, 0.25, 0.375, 0.25, 0.25, 0.5, 0.125, 0.5, 0.125, 0.5, 0.25, 0.5, 0.375, 0.5, 0.25, 0.5, 0.25, 0.5, 0.375, 0.5, 0.5, 0.25, 0.625, 0.25, 0.625, 0.25, 0.5, 0.25, 0.375, 0.5, 0.25, 0.5, 0.25, 0.5, 0.375, 0.5, 0.625, 0.5, 0.5, 0.5, 0.5, 0.5, 0.625, 0.5, 0.875, 0.5, 0.75, 0.5, 0.75, 0.5, 0.875, 0.5, 0.625, 0.5, 0.5, 0.5, 0.5, 0.5, 0.625, 0.5, 0.375, 0.25, 0.5, 0.25, 0.5, 0.25, 0.375, 0.25, 0.25, 0.5, 0.125, 0.5, 0.125, 0.5, 0.25, 0.5, 0.5, 0.25, 0.625, 0.25, 0.625, 0.25, 0.5, 0.25, 0.75, 0.5, 0.625, 0.5, 0.625, 0.5, 0.75, 0.5, 0.5, 0.5, 0.375, 0.5, 0.375, 0.5, 0.5, 0.5, 0.875, 0.5, 0.75, 0.5, 0.75, 0.5, 0.875, 0.5, 0.625, 0.5, 0.5, 0.5, 0.5, 0.5, 0.625, 0.5, 0.875, 0.5, 0.75, 0.5, 0.75, 0.5, 0.875, 0.5, 0.5, 0.25, 0.625, 0.25, 0.625, 0.25, 0.5, 0.25, 0.75, 0.5, 0.625, 0.5, 0.625, 0.5, 0.75, 0.5, 0.5, 0.5, 0.375, 0.5, 0.375, 0.5, 0.5, 0.5, 0.375, 0.5, 0.25, 0.5, 0.25, 0.5, 0.375, 0.5, 0.0, 0.0, 0.5, 0.25, 0.5, 0.25, 0.0, 0.0, 0.25, 0.5, 0.25, 0.5, 0.0, 0.0, 0.0, 0.0, 0.375, 0.5, 0.25, 0.5, 0.25, 0.5, 0.375, 0.5, 0.5, 0.5, 0.375, 0.5, 0.375, 0.5, 0.5, 0.5, 0.75, 0.5, 0.625, 0.5, 0.625, 0.5, 0.75, 0.5, 0.5, 0.25, 0.625, 0.25, 0.625, 0.25, 0.5, 0.25, 0.875, 0.5, 0.75, 0.5, 0.75, 0.5, 0.875, 0.5, 0.625, 0.5, 0.5, 0.5, 0.5, 0.5, 0.625, 0.5, 0.0, 0.0, 0.25, 0.5, 0.25, 0.5, 0.0, 0.0, 0.5, 0.25, 0.0, 0.0, 0.0, 0.0, 0.5, 0.25, 0.25, 0.5, 0.25, 0.5, 0.0, 0.0, 0.0, 0.0, 0.25, 0.5, 0.25, 0.5, 0.0, 0.0, 0.0, 0.0, 0.5, 0.25, 0.0, 0.0, 0.0, 0.0, 0.5, 0.25, 0.375, 0.5, 0.375, 0.5, 0.375, 0.5, 0.375, 0.5, 0.5, 0.5, 0.375, 0.5, 0.375, 0.5, 0.5, 0.5, 0.75, 0.5, 0.625, 0.5, 0.625, 0.5, 0.75, 0.5, 0.5, 0.25, 0.625, 0.25, 0.625, 0.25, 0.5, 0.25, 0.75, 0.5, 0.875, 0.5, 0.875, 0.5, 0.75, 0.5, 0.5, 0.5, 0.625, 0.5, 0.625, 0.5, 0.5, 0.5, 0.25, 0.5, 0.25, 0.5, 0.25, 0.5, 0.25, 0.5, 0.875, 0.5, 0.875, 0.5, 0.875, 0.5, 0.875, 0.5, 0.75, 0.5, 0.75, 0.5, 0.75, 0.5, 0.75, 0.5, 0.5, 0.5, 0.375, 0.5, 0.375, 0.5, 0.5, 0.5, 0.625, 0.25, 0.5, 0.25, 0.5, 0.25, 0.625, 0.25, 0.625, 0.5, 0.75, 0.5, 0.75, 0.5, 0.625, 0.5, 0.375, 0.5, 0.5, 0.5, 0.5, 0.5, 0.375, 0.5, 0.0, 0.0, 0.0, 0.0, 0.0, 0.0, 0.0, 0.0, 0.0, 0.0, 0.0, 0.0, 0.0, 0.0, 0.0, 0.0, 0.0, 0.0, 0.25, 0.5, 0.25, 0.5, 0.0, 0.0, 0.0, 0.0, 0.0, 0.0, 0.0, 0.0, 0.0, 0.0, 0.0, 0.0, 0.25, 0.5, 0.25, 0.5, 0.0, 0.0, 0.0, 0.0, 0.25, 0.5, 0.25, 0.5, 0.0, 0.0, 0.25, 0.5, 0.25, 0.5, 0.25, 0.5, 0.25, 0.5, 0.0, 0.0, 0.0, 0.0, 0.0, 0.0, 0.0, 0.0, 0.0, 0.0, 0.0, 0.0, 0.0, 0.0, 0.0, 0.0, 0.25, 0.5, 0.25, 0.5, 0.25, 0.5, 0.25, 0.5, 0.0, 0.0, 0.0, 0.0, 0.0, 0.0, 0.0, 0.0, 0.0, 0.0, 0.0, 0.0, 0.0, 0.0, 0.0, 0.0, 0.0, 0.0, 0.25, 0.5, 0.25, 0.5, 0.0, 0.0, 0.0, 0.0, 0.0, 0.0, 0.0, 0.0, 0.0, 0.0, 0.0, 0.0, 0.25, 0.5, 0.25, 0.5, 0.0, 0.0, 0.25, 0.5, 0.25, 0.5, 0.25, 0.5, 0.25, 0.5, 0.25, 0.5, 0.25, 0.5, 0.25, 0.5, 0.25, 0.5, 0.25, 0.5, 0.25, 0.5, 0.25, 0.5, 0.25, 0.5, 0.0, 0.0, 0.0, 0.0, 0.0, 0.0, 0.0, 0.0, 0.0, 0.0, 0.0, 0.0, 0.0, 0.0, 0.0, 0.0, 0.25, 0.5, 0.25, 0.5, 0.0, 0.0, 0.0, 0.0, 0.0, 0.0, 0.0, 0.0, 0.0, 0.0, 0.0, 0.0, 0.0, 0.0, 0.0, 0.0, 0.0, 0.0, 0.0, 0.0, 0.0, 0.0, 0.25, 0.5, 0.25, 0.5, 0.0, 0.0, 0.625, 0.25, 0.5, 0.25, 0.5, 0.25, 0.625, 0.25, 0.5, 0.25, 0.625, 0.25, 0.625, 0.25, 0.5, 0.25, 0.5, 0.25, 0.5, 0.25, 0.5, 0.25, 0.5, 0.25, 0.625, 0.25, 0.5, 0.25, 0.5, 0.25, 0.625, 0.25, 0.5, 0.25, 0.5, 0.25, 0.5, 0.25, 0.5, 0.25, 0.875, 0.5, 0.875, 0.5, 0.875, 0.5, 0.875, 0.5, 0.5, 0.25, 0.5, 0.25, 0.5, 0.25, 0.5, 0.25, 0.5, 0.25, 0.625, 0.25, 0.625, 0.25, 0.5, 0.25, 0.5, 0.25, 0.5, 0.25, 0.5, 0.25, 0.5, 0.25, 0.5, 0.25, 0.625, 0.25, 0.625, 0.25, 0.5, 0.25, 0.625, 0.25, 0.5, 0.25, 0.5, 0.25, 0.625, 0.25, 0.875, 0.5, 0.875, 0.5, 0.875, 0.5, 0.875, 0.5, 0.625, 0.25, 0.5, 0.25, 0.5, 0.25, 0.625, 0.25, 0.5, 0.25, 0.625, 0.25, 0.625, 0.25, 0.5, 0.25, 0.625, 0.25, 0.5, 0.25, 0.5, 0.25, 0.625, 0.25, 0.875, 0.5, 0.875, 0.5, 0.875, 0.5, 0.875, 0.5, 0.5, 0.25, 0.5, 0.25, 0.5, 0.25, 0.5, 0.25, 0.875, 0.5, 0.875, 0.5, 0.875, 0.5, 0.875, 0.5, 0.5, 0.25, 0.5, 0.25, 0.5, 0.25, 0.5, 0.25, 0.5, 0.25, 0.625, 0.25, 0.625, 0.25, 0.5, 0.25, 0.5, 0.25, 0.625, 0.25, 0.625, 0.25, 0.5, 0.25, 0.5, 0.25, 0.625, 0.25, 0.625, 0.25, 0.5, 0.25, 0.625, 0.25, 0.5, 0.25, 0.5, 0.25, 0.625, 0.25, 0.875, 0.5, 0.875, 0.5, 0.875, 0.5, 0.875, 0.5, 0.625, 0.5, 0.75, 0.5, 0.75, 0.5, 0.625, 0.5, 0.625, 0.5, 0.75, 0.5, 0.75, 0.5, 0.625, 0.5, 0.625, 0.5, 0.625, 0.5, 0.625, 0.5, 0.625, 0.5, 0.75, 0.5, 0.625, 0.5, 0.625, 0.5, 0.75, 0.5, 0.75, 0.5, 0.75, 0.5, 0.75, 0.5, 0.75, 0.5, 0.625, 0.5, 0.625, 0.5, 0.625, 0.5, 0.625, 0.5, 0.75, 0.5, 0.75, 0.5, 0.75, 0.5, 0.75, 0.5, 0.75, 0.5, 0.625, 0.5, 0.625, 0.5, 0.75, 0.5, 0.625, 0.5, 0.75, 0.5, 0.75, 0.5, 0.625, 0.5, 0.75, 0.5, 0.625, 0.5, 0.625, 0.5, 0.75, 0.5, 0.625, 0.5, 0.75, 0.5, 0.75, 0.5, 0.625, 0.5, 0.625, 0.5, 0.625, 0.5, 0.625, 0.5, 0.625, 0.5, 0.625, 0.5, 0.625, 0.5, 0.625, 0.5, 0.625, 0.5, 0.625, 0.5, 0.625, 0.5, 0.625, 0.5, 0.625, 0.5, 0.75, 0.5, 0.75, 0.5, 0.75, 0.5, 0.75, 0.5, 0.75, 0.5, 0.625, 0.5, 0.625, 0.5, 0.75, 0.5, 0.75, 0.5, 0.75, 0.5, 0.75, 0.5, 0.75, 0.5, 0.75, 0.5, 0.75, 0.5, 0.75, 0.5, 0.75, 0.5, 0.75, 0.5, 0.625, 0.5, 0.625, 0.5, 0.75, 0.5, 0.625, 0.5, 0.75, 0.5, 0.75, 0.5, 0.625, 0.5, 0.75, 0.5, 0.625, 0.5, 0.625, 0.5, 0.75, 0.5, 0.75, 0.5, 0.625, 0.5, 0.625, 0.5, 0.75, 0.5, 0.625, 0.5, 0.75, 0.5, 0.75, 0.5, 0.625, 0.5, 0.625, 0.5, 0.625, 0.5, 0.625, 0.5, 0.625, 0.5, 0.375, 0.5, 0.5, 0.5, 0.5, 0.5, 0.375, 0.5, 0.375, 0.5, 0.375, 0.5, 0.375, 0.5, 0.375, 0.5, 0.5, 0.5, 0.5, 0.5, 0.5, 0.5, 0.5, 0.5, 0.375, 0.5, 0.5, 0.5, 0.5, 0.5, 0.375, 0.5, 0.5, 0.5, 0.5, 0.5, 0.5, 0.5, 0.5, 0.5, 0.5, 0.5, 0.5, 0.5, 0.5, 0.5, 0.5, 0.5, 0.375, 0.5, 0.375, 0.5, 0.375, 0.5, 0.375, 0.5, 0.5, 0.5, 0.375, 0.5, 0.375, 0.5, 0.5, 0.5, 0.375, 0.5, 0.375, 0.5, 0.375, 0.5, 0.375, 0.5, 0.375, 0.5, 0.375, 0.5, 0.375, 0.5, 0.375, 0.5, 0.5, 0.5, 0.375, 0.5, 0.375, 0.5, 0.5, 0.5, 0.375, 0.5, 0.5, 0.5, 0.5, 0.5, 0.375, 0.5, 0.375, 0.5, 0.5, 0.5, 0.5, 0.5, 0.375, 0.5, 0.5, 0.5, 0.375, 0.5, 0.375, 0.5, 0.5, 0.5, 0.375, 0.5, 0.5, 0.5, 0.5, 0.5, 0.375, 0.5, 0.5, 0.5, 0.5, 0.5, 0.5, 0.5, 0.5, 0.5, 0.5, 0.5, 0.375, 0.5, 0.375, 0.5, 0.5, 0.5, 0.5, 0.5, 0.5, 0.5, 0.5, 0.5, 0.5, 0.5, 0.375, 0.5, 0.375, 0.5, 0.375, 0.5, 0.375, 0.5, 0.5, 0.5, 0.375, 0.5, 0.375, 0.5, 0.5, 0.5, 0.5, 0.5, 0.5, 0.5, 0.5, 0.5, 0.5, 0.5, 0.625, 0.5, 0.625, 0.5, 0.625, 0.5, 0.625, 0.5, 0.5, 0.5, 0.5, 0.5, 0.5, 0.5, 0.5, 0.5, 0.625, 0.5, 0.5, 0.5, 0.5, 0.5, 0.625, 0.5, 0.5, 0.5, 0.625, 0.5, 0.625, 0.5, 0.5, 0.5, 0.625, 0.5, 0.625, 0.5, 0.625, 0.5, 0.625, 0.5, 0.5, 0.5, 0.625, 0.5, 0.625, 0.5, 0.5, 0.5, 0.625, 0.5, 0.5, 0.5, 0.5, 0.5, 0.625, 0.5, 0.5, 0.5, 0.5, 0.5, 0.5, 0.5, 0.5, 0.5, 0.625, 0.5, 0.5, 0.5, 0.5, 0.5, 0.625, 0.5, 0.5, 0.5, 0.5, 0.5, 0.5, 0.5, 0.5, 0.5, 0.625, 0.5, 0.625, 0.5, 0.625, 0.5, 0.625, 0.5, 0.625, 0.5, 0.625, 0.5, 0.625, 0.5, 0.625, 0.5, 0.625, 0.5, 0.625, 0.5, 0.625, 0.5, 0.625, 0.5, 0.5, 0.5, 0.625, 0.5, 0.625, 0.5, 0.5, 0.5, 0.625, 0.5, 0.5, 0.5, 0.5, 0.5, 0.625, 0.5, 0.5, 0.5, 0.625, 0.5, 0.625, 0.5, 0.5, 0.5, 0.5, 0.5, 0.625, 0.5, 0.625, 0.5, 0.5, 0.5, 0.625, 0.5, 0.5, 0.5, 0.5, 0.5, 0.625, 0.5, 0.5, 0.5, 0.5, 0.5, 0.5, 0.5, 0.5, 0.5, 0.625, 0.5, 0.5, 0.5, 0.5, 0.5, 0.625, 0.5, 0.625, 0.5, 0.5, 0.5, 0.5, 0.5, 0.625, 0.5, 0.5, 0.5, 0.5, 0.5, 0.5, 0.5, 0.5, 0.5, 0.625, 0.5, 0.625, 0.5, 0.625, 0.5, 0.625, 0.5, 0.5, 0.5, 0.5, 0.5, 0.5, 0.5, 0.5, 0.5, 0.625, 0.5, 0.5, 0.5, 0.5, 0.5, 0.625, 0.5, 0.5, 0.5, 0.625, 0.5, 0.625, 0.5, 0.5, 0.5, 0.625, 0.5, 0.625, 0.5, 0.625, 0.5, 0.625, 0.5, 0.625, 0.5, 0.5, 0.5, 0.5, 0.5, 0.625, 0.5, 0.5, 0.5, 0.625, 0.5, 0.625, 0.5, 0.5, 0.5, 0.625, 0.5, 0.625, 0.5, 0.625, 0.5, 0.625, 0.5, 0.5, 0.5, 0.5, 0.5, 0.5, 0.5, 0.5, 0.5, 0.625, 0.5, 0.625, 0.5, 0.625, 0.5, 0.625, 0.5, 0.5, 0.5, 0.5, 0.5, 0.5, 0.5, 0.5, 0.5, 0.625, 0.5, 0.5, 0.5, 0.5, 0.5, 0.625, 0.5, 0.5, 0.5, 0.625, 0.5, 0.625, 0.5, 0.5, 0.5, 0.75, 0.5, 0.875, 0.5, 0.875, 0.5, 0.75, 0.5, 0.75, 0.5, 0.75, 0.5, 0.75, 0.5, 0.75, 0.5, 0.625, 0.25, 0.625, 0.25, 0.625, 0.25, 0.625, 0.25, 0.875, 0.5, 0.75, 0.5, 0.75, 0.5, 0.875, 0.5, 0.875, 0.5, 0.75, 0.5, 0.75, 0.5, 0.875, 0.5, 0.875, 0.5, 0.75, 0.5, 0.75, 0.5, 0.875, 0.5, 0.75, 0.5, 0.75, 0.5, 0.75, 0.5, 0.75, 0.5, 0.625, 0.25, 0.625, 0.25, 0.625, 0.25, 0.625, 0.25, 0.75, 0.5, 0.75, 0.5, 0.75, 0.5, 0.75, 0.5, 0.75, 0.5, 0.75, 0.5, 0.75, 0.5, 0.75, 0.5, 0.625, 0.25, 0.625, 0.25, 0.625, 0.25, 0.625, 0.25, 0.75, 0.5, 0.875, 0.5, 0.875, 0.5, 0.75, 0.5, 0.75, 0.5, 0.875, 0.5, 0.875, 0.5, 0.75, 0.5, 0.625, 0.25, 0.625, 0.25, 0.625, 0.25, 0.625, 0.25, 0.75, 0.5, 0.875, 0.5, 0.875, 0.5, 0.75, 0.5, 0.875, 0.5, 0.75, 0.5, 0.75, 0.5, 0.875, 0.5, 0.75, 0.5, 0.75, 0.5, 0.75, 0.5, 0.75, 0.5, 0.875, 0.5, 0.75, 0.5, 0.75, 0.5, 0.875, 0.5, 0.75, 0.5, 0.75, 0.5, 0.75, 0.5, 0.75, 0.5, 0.625, 0.25, 0.625, 0.25, 0.625, 0.25, 0.625, 0.25, 0.75, 0.5, 0.75, 0.5, 0.75, 0.5, 0.75, 0.5, 0.625, 0.25, 0.625, 0.25, 0.625, 0.25, 0.625, 0.25, 0.75, 0.5, 0.875, 0.5, 0.875, 0.5, 0.75, 0.5, 0.875, 0.5, 0.75, 0.5, 0.75, 0.5, 0.875, 0.5, 0.75, 0.5, 0.75, 0.5, 0.75, 0.5, 0.75, 0.5, 0.625, 0.25, 0.625, 0.25, 0.625, 0.25, 0.625, 0.25, 0.75, 0.5, 0.875, 0.5, 0.875, 0.5, 0.75, 0.5, 0.875, 0.5, 0.75, 0.5, 0.75, 0.5, 0.875, 0.5, 0.75, 0.5, 0.875, 0.5, 0.875, 0.5, 0.75, 0.5, 0.625, 0.25, 0.625, 0.25, 0.625, 0.25, 0.625, 0.25, 0.75, 0.5, 0.875, 0.5, 0.875, 0.5, 0.75, 0.5, 0.875, 0.5, 0.75, 0.5, 0.75, 0.5, 0.875, 0.5, 0.875, 0.5, 0.75, 0.5, 0.75, 0.5, 0.875, 0.5, 0.875, 0.5, 0.75, 0.5, 0.75, 0.5, 0.875, 0.5, 0.75, 0.5, 0.75, 0.5, 0.75, 0.5, 0.75, 0.5, 0.625, 0.25, 0.625, 0.25, 0.625, 0.25, 0.625, 0.25, 0.5, 0.25, 0.5, 0.25, 0.5, 0.25, 0.5, 0.25, 0.5, 0.25, 0.0, 0.0, 0.0, 0.0, 0.5, 0.25, 0.5, 0.25, 0.5, 0.25, 0.5, 0.25, 0.5, 0.25, 0.0, 0.0, 0.0, 0.0, 0.0, 0.0, 0.0, 0.0, 0.5, 0.25, 0.0, 0.0, 0.0, 0.0, 0.5, 0.25, 0.5, 0.25, 0.0, 0.0, 0.0, 0.0, 0.5, 0.25, 0.0, 0.0, 0.5, 0.25, 0.5, 0.25, 0.0, 0.0, 0.0, 0.0, 0.0, 0.0, 0.0, 0.0, 0.0, 0.0, 0.0, 0.0, 0.0, 0.0, 0.0, 0.0, 0.0, 0.0, 0.0, 0.0, 0.5, 0.25, 0.5, 0.25, 0.0, 0.0, 0.0, 0.0, 0.0, 0.0, 0.0, 0.0, 0.0, 0.0, 0.5, 0.25, 0.5, 0.25, 0.5, 0.25, 0.5, 0.25, 0.5, 0.25, 0.0, 0.0, 0.0, 0.0, 0.5, 0.25, 0.5, 0.25, 0.5, 0.25, 0.5, 0.25, 0.5, 0.25, 0.5, 0.25, 0.0, 0.0, 0.0, 0.0, 0.5, 0.25, 0.0, 0.0, 0.5, 0.25, 0.5, 0.25, 0.0, 0.0, 0.0, 0.0, 0.5, 0.25, 0.5, 0.25, 0.0, 0.0, 0.0, 0.0, 0.5, 0.25, 0.5, 0.25, 0.0, 0.0, 0.0, 0.0, 0.0, 0.0, 0.0, 0.0, 0.0, 0.0, 0.5, 0.25, 0.5, 0.25, 0.5, 0.25, 0.5, 0.25, 0.0, 0.0, 0.0, 0.0, 0.0, 0.0, 0.0, 0.0, 0.0, 0.0, 0.0, 0.0, 0.0, 0.0, 0.0, 0.0, 0.5, 0.25, 0.5, 0.25, 0.5, 0.25, 0.5, 0.25, 0.5, 0.25, 0.0, 0.0, 0.0, 0.0, 0.5, 0.25, 0.5, 0.25, 0.0, 0.0, 0.0, 0.0, 0.5, 0.25, 0.5, 0.25, 0.5, 0.25, 0.5, 0.25, 0.5, 0.25, 0.5, 0.25, 0.0, 0.0, 0.0, 0.0, 0.5, 0.25, 0.0, 0.0, 0.5, 0.25, 0.5, 0.25, 0.0, 0.0, 0.0, 0.0, 0.0, 0.0, 0.0, 0.0, 0.0, 0.0, 0.0, 0.0, 0.5, 0.25, 0.5, 0.25, 0.0, 0.0, 0.0, 0.0, 0.0, 0.0, 0.0, 0.0, 0.0, 0.0, 0.5, 0.25, 0.5, 0.25, 0.5, 0.25, 0.5, 0.25, 0.0, 0.0, 0.0, 0.0, 0.0, 0.0, 0.0, 0.0, 0.5, 0.25, 0.5, 0.25, 0.5, 0.25, 0.5, 0.25, 0.5, 0.25, 0.0, 0.0, 0.0, 0.0, 0.5, 0.25, 0.0, 0.0, 0.5, 0.25, 0.5, 0.25, 0.0, 0.0, 0.5, 0.25, 0.0, 0.0, 0.0, 0.0, 0.5, 0.25, 0.5, 0.25, 0.5, 0.25, 0.5, 0.25, 0.5, 0.25, 0.5, 0.25, 0.0, 0.0, 0.0, 0.0, 0.5, 0.25, 0.0, 0.0, 0.5, 0.25, 0.5, 0.25, 0.0, 0.0, 0.25, 0.5, 0.25, 0.5, 0.25, 0.5, 0.25, 0.5, 0.375, 0.5, 0.25, 0.5, 0.25, 0.5, 0.375, 0.5, 0.25, 0.5, 0.25, 0.5, 0.25, 0.5, 0.25, 0.5, 0.25, 0.5, 0.375, 0.5, 0.375, 0.5, 0.25, 0.5, 0.375, 0.5, 0.25, 0.5, 0.25, 0.5, 0.375, 0.5, 0.375, 0.5, 0.25, 0.5, 0.25, 0.5, 0.375, 0.5, 0.25, 0.5, 0.375, 0.5, 0.375, 0.5, 0.25, 0.5, 0.375, 0.5, 0.375, 0.5, 0.375, 0.5, 0.375, 0.5, 0.25, 0.5, 0.375, 0.5, 0.375, 0.5, 0.25, 0.5, 0.25, 0.5, 0.375, 0.5, 0.375, 0.5, 0.25, 0.5, 0.375, 0.5, 0.375, 0.5, 0.375, 0.5, 0.375, 0.5, 0.25, 0.5, 0.25, 0.5, 0.25, 0.5, 0.25, 0.5, 0.25, 0.5, 0.25, 0.5, 0.25, 0.5, 0.25, 0.5, 0.375, 0.5, 0.375, 0.5, 0.375, 0.5, 0.375, 0.5, 0.25, 0.5, 0.25, 0.5, 0.25, 0.5, 0.25, 0.5, 0.375, 0.5, 0.25, 0.5, 0.25, 0.5, 0.375, 0.5, 0.25, 0.5, 0.375, 0.5, 0.375, 0.5, 0.25, 0.5, 0.375, 0.5, 0.25, 0.5, 0.25, 0.5, 0.375, 0.5, 0.25, 0.5, 0.375, 0.5, 0.375, 0.5, 0.25, 0.5, 0.375, 0.5, 0.375, 0.5, 0.375, 0.5, 0.375, 0.5, 0.375, 0.5, 0.375, 0.5, 0.375, 0.5, 0.375, 0.5, 0.375, 0.5, 0.375, 0.5, 0.375, 0.5, 0.375, 0.5, 0.25, 0.5, 0.25, 0.5, 0.25, 0.5, 0.25, 0.5, 0.375, 0.5, 0.25, 0.5, 0.25, 0.5, 0.375, 0.5, 0.25, 0.5, 0.25, 0.5, 0.25, 0.5, 0.25, 0.5, 0.25, 0.5, 0.25, 0.5, 0.25, 0.5, 0.25, 0.5, 0.375, 0.5, 0.25, 0.5, 0.25, 0.5, 0.375, 0.5, 0.25, 0.5, 0.375, 0.5, 0.375, 0.5, 0.25, 0.5, 0.25, 0.5, 0.375, 0.5, 0.375, 0.5, 0.25, 0.5, 0.375, 0.5, 0.25, 0.5, 0.25, 0.5, 0.375, 0.5, 0.25, 0.5, 0.375, 0.5, 0.375, 0.5, 0.25, 0.5, 0.375, 0.5, 0.375, 0.5, 0.375, 0.5, 0.375, 0.5, 0.375, 0.5, 0.25, 0.5, 0.25, 0.5, 0.375, 0.5, 0.375, 0.5, 0.375, 0.5, 0.375, 0.5, 0.375, 0.5, 0.25, 0.5, 0.25, 0.5, 0.25, 0.5, 0.25, 0.5, 0.375, 0.5, 0.25, 0.5, 0.25, 0.5, 0.375, 0.5, 0.25, 0.5, 0.0, 0.0, 0.0, 0.0, 0.25, 0.5, 0.625, 0.5, 0.5, 0.5, 0.5, 0.5, 0.625, 0.5, 0.375, 0.5, 0.25, 0.5, 0.25, 0.5, 0.375, 0.5, 0.625, 0.5, 0.5, 0.5, 0.5, 0.5, 0.625, 0.5, 0.5, 0.5, 0.375, 0.5, 0.375, 0.5, 0.5, 0.5, 0.0, 0.0, 0.5, 0.25, 0.5, 0.25, 0.0, 0.0, 0.875, 0.5, 0.75, 0.5, 0.75, 0.5, 0.875, 0.5, 0.5, 0.25, 0.625, 0.25, 0.625, 0.25, 0.5, 0.25, 0.75, 0.5, 0.625, 0.5, 0.625, 0.5, 0.75, 0.5, 0.25, 0.5, 0.0, 0.0, 0.0, 0.0, 0.25, 0.5, 0.5, 0.5, 0.375, 0.5, 0.375, 0.5, 0.5, 0.5, 0.0, 0.0, 0.5, 0.25, 0.5, 0.25, 0.0, 0.0, 0.875, 0.5, 0.75, 0.5, 0.75, 0.5, 0.875, 0.5, 0.5, 0.25, 0.625, 0.25, 0.625, 0.25, 0.5, 0.25, 0.75, 0.5, 0.625, 0.5, 0.625, 0.5, 0.75, 0.5, 0.25, 0.5, 0.0, 0.0, 0.0, 0.0, 0.25, 0.5, 0.375, 0.5, 0.25, 0.5, 0.25, 0.5, 0.375, 0.5, 0.5, 0.25, 0.625, 0.25, 0.625, 0.25, 0.5, 0.25, 0.375, 0.5, 0.25, 0.5, 0.25, 0.5, 0.375, 0.5, 0.625, 0.5, 0.5, 0.5, 0.5, 0.5, 0.625, 0.5, 0.5, 0.5, 0.375, 0.5, 0.375, 0.5, 0.5, 0.5, 0.0, 0.0, 0.5, 0.25, 0.5, 0.25, 0.0, 0.0, 0.875, 0.5, 0.75, 0.5, 0.75, 0.5, 0.875, 0.5, 0.5, 0.25, 0.625, 0.25, 0.625, 0.25, 0.5, 0.25, 0.75, 0.5, 0.625, 0.5, 0.625, 0.5, 0.75, 0.5, 0.375, 0.5, 0.25, 0.5, 0.0, 0.0, 0.5, 0.25, 0.625, 0.25, 0.75, 0.5, 0.625, 0.5, 0.5, 0.5, 0.75, 0.5, 0.625, 0.5, 0.625, 0.5, 0.75, 0.5, 0.25, 0.5, 0.0, 0.0, 0.0, 0.0, 0.25, 0.5, 0.375, 0.5, 0.25, 0.5, 0.25, 0.5, 0.375, 0.5, 0.625, 0.5, 0.5, 0.5, 0.5, 0.5, 0.625, 0.5, 0.5, 0.5, 0.375, 0.5, 0.375, 0.5, 0.5, 0.5, 0.0, 0.0, 0.5, 0.25, 0.5, 0.25, 0.0, 0.0, 0.875, 0.5, 0.75, 0.5, 0.75, 0.5, 0.875, 0.5, 0.25, 0.5, 0.125, 0.5, 0.125, 0.5, 0.25, 0.5, 0.375, 0.25, 0.5, 0.25, 0.5, 0.25, 0.375, 0.25, 0.0, 0.0, 0.0, 0.0, 0.0, 0.0, 0.0, 0.0, 0.5, 0.25, 0.0, 0.0, 0.0, 0.0, 0.5, 0.25, 0.625, 0.5, 0.5, 0.5, 0.5, 0.5, 0.625, 0.5, 0.875, 0.5, 0.75, 0.5, 0.75, 0.5, 0.875, 0.5, 0.0, 0.0, 0.0, 0.0, 0.0, 0.0, 0.0, 0.0, 0.5, 0.25, 0.625, 0.25, 0.625, 0.25, 0.5, 0.25, 0.375, 0.5, 0.25, 0.5, 0.25, 0.5, 0.375, 0.5, 0.625, 0.5, 0.625, 0.5, 0.625, 0.5, 0.625, 0.5, 0.5, 0.5, 0.375, 0.5, 0.375, 0.5, 0.5, 0.5, 0.5, 0.5, 0.5, 0.5, 0.5, 0.5, 0.5, 0.5, 0.75, 0.5, 0.75, 0.5, 0.75, 0.5, 0.75, 0.5, 0.875, 0.5, 0.875, 0.5, 0.875, 0.5, 0.875, 0.5, 0.75, 0.5, 0.625, 0.5, 0.625, 0.5, 0.75, 0.5, 0.375, 0.5, 0.375, 0.5, 0.375, 0.5, 0.375, 0.5, 0.5, 0.25, 0.5, 0.25, 0.5, 0.25, 0.5, 0.25, 0.25, 0.5, 0.25, 0.5, 0.25, 0.5, 0.25, 0.5, 0.5811, 0.306, 0.5075, 0.2697, 0.4357, 0.3078, 0.3993, 0.3789, 0.4357, 0.45, 0.5075, 0.4882, 0.5811, 0.4518, 0.6199, 0.3789, 0.75, 0.5334, 0.75, 0.5, 0.875, 0.5, 0.875, 0.5354, 0.625, 0.25, 0.5, 0.25, 0.5, 0.211, 0.625, 0.2146, 0.25, 0.5444, 0.25, 0.5, 0.375, 0.5, 0.375, 0.5426, 0.5, 0.539, 0.5, 0.5, 0.625, 0.5, 0.625, 0.5354, 0.375, 0.5426, 0.375, 0.5, 0.5, 0.5, 0.5, 0.539, 0.5, 0.25, 0.375, 0.25, 0.375, 0.2074, 0.5, 0.211, 0.125, 0.5, 0.25, 0.5, 0.25, 0.5444, 0.125, 0.5426, 0.625, 0.5354, 0.625, 0.5, 0.75, 0.5, 0.75, 0.5334])
me_cube_003.materials.append(mat_material)
me_cube_003.materials.append(mat_material_001)
me_cube_003.use_remesh_preserve_volume = False
me_cube_003.use_remesh_preserve_attributes = False
me_cube_003.use_mirror_vertex_groups = False
me_cube_003.update()
me_cube_004 = bpy.data.meshes.new('Cube.004')
me_cube_004.from_pydata([(-0.3575, -1.89, -0.8298), (-0.007492, -1.89, -1.176), (-0.2353, -1.89, -1.06), (-0.2411, -1.89, -0.5941), (-0.007492, -1.89, -0.4697), (0.3425, -1.89, -0.8298), (0.2203, -1.89, -1.06), (0.2261, -1.89, -0.5941), (-0.4248, -1.415, -0.765), (-0.007492, -1.415, -1.178), (-0.2791, -1.415, -1.039), (-0.286, -1.415, -0.4838), (-0.007492, -1.415, -0.3355), (0.4098, -1.415, -0.765), (0.2641, -1.415, -1.039), (0.271, -1.415, -0.4838)], [], [(4, 3, 0, 2, 1, 6, 5, 7), (14, 9, 10, 8, 11, 12, 15, 13), (3, 4, 12, 11), (3, 11, 8, 0), (6, 1, 9, 14), (7, 5, 13, 15), (5, 6, 14, 13), (0, 8, 10, 2), (1, 2, 10, 9), (12, 4, 7, 15)])
me_cube_004.polygons.foreach_set('use_smooth', [0, 0, 1, 1, 1, 1, 1, 1, 1, 1])
_uv = me_cube_004.uv_layers.new(name='UVMap')
_uv.uv.foreach_set('vector', [0.532, 0.3956, 0.5165, 0.3666, 0.4873, 0.3522, 0.4587, 0.3673, 0.4442, 0.3956, 0.4587, 0.4239, 0.4873, 0.439, 0.5165, 0.4246, 0.4658, 0.4263, 0.4485, 0.3926, 0.4658, 0.3589, 0.4998, 0.3408, 0.5347, 0.358, 0.5531, 0.3926, 0.5347, 0.4272, 0.4998, 0.4444, 0.875, 0.7102, 0.75, 0.7094, 0.75, 0.6871, 0.875, 0.688, 0.625, 0.03982, 0.625, 0.06202, 0.5, 0.06028, 0.5, 0.03836, 0.375, 0.7131, 0.25, 0.7138, 0.25, 0.6923, 0.375, 0.6914, 0.625, 0.7102, 0.5, 0.7116, 0.5, 0.6897, 0.625, 0.688, 0.5, 0.7116, 0.375, 0.7131, 0.375, 0.6914, 0.5, 0.6897, 0.5, 0.03836, 0.5, 0.06028, 0.375, 0.05859, 0.375, 0.03694, 0.25, 0.7138, 0.125, 0.7131, 0.125, 0.6914, 0.25, 0.6923, 0.75, 0.6871, 0.75, 0.7094, 0.625, 0.7102, 0.625, 0.688])
me_cube_004.materials.append(mat_material)
me_cube_004.materials.append(mat_material_001)
me_cube_004.use_remesh_preserve_volume = False
me_cube_004.use_remesh_preserve_attributes = False
me_cube_004.use_mirror_vertex_groups = False
me_cube_004.update()
me_cube_005 = bpy.data.meshes.new('Cube.005')
me_cube_005.from_pydata([(-0.4248, -1.415, -0.765), (-0.007492, -1.415, -1.178), (-0.2791, -1.415, -1.039), (-0.286, -1.415, -0.4838), (-0.007492, -1.415, -0.3355), (0.4098, -1.415, -0.765), (0.2641, -1.415, -1.039), (0.271, -1.415, -0.4838), (-0.4926, -0.9363, -0.6997), (-0.007492, -0.9363, -1.18), (-0.3232, -0.9363, -1.018), (-0.3312, -0.9363, -0.3729), (-0.007492, -0.9363, -0.2005), (0.4776, -0.9363, -0.6997), (0.3082, -0.9363, -1.018), (0.3163, -0.9363, -0.3729)], [], [(4, 3, 0, 2, 1, 6, 5, 7), (14, 9, 10, 8, 11, 12, 15, 13), (3, 4, 12, 11), (3, 11, 8, 0), (6, 1, 9, 14), (7, 5, 13, 15), (5, 6, 14, 13), (0, 8, 10, 2), (1, 2, 10, 9), (12, 4, 7, 15)])
me_cube_005.polygons.foreach_set('use_smooth', [0, 0, 1, 1, 1, 1, 1, 1, 1, 1])
_uv = me_cube_005.uv_layers.new(name='UVMap')
_uv.uv.foreach_set('vector', [0.5531, 0.3926, 0.5347, 0.358, 0.4998, 0.3408, 0.4658, 0.3589, 0.4485, 0.3926, 0.4658, 0.4263, 0.4998, 0.4444, 0.5347, 0.4272, 0.4782, 0.417, 0.4581, 0.3778, 0.4782, 0.3386, 0.5178, 0.3176, 0.5583, 0.3376, 0.5797, 0.3778, 0.5583, 0.418, 0.5178, 0.438, 0.875, 0.688, 0.75, 0.6871, 0.75, 0.6646, 0.875, 0.6656, 0.625, 0.06202, 0.625, 0.08436, 0.5, 0.08234, 0.5, 0.06028, 0.375, 0.6914, 0.25, 0.6923, 0.25, 0.6706, 0.375, 0.6696, 0.625, 0.688, 0.5, 0.6897, 0.5, 0.6677, 0.625, 0.6656, 0.5, 0.6897, 0.375, 0.6914, 0.375, 0.6696, 0.5, 0.6677, 0.5, 0.06028, 0.5, 0.08234, 0.375, 0.08037, 0.375, 0.05859, 0.25, 0.6923, 0.125, 0.6914, 0.125, 0.6696, 0.25, 0.6706, 0.75, 0.6646, 0.75, 0.6871, 0.625, 0.688, 0.625, 0.6656])
me_cube_005.materials.append(mat_material)
me_cube_005.materials.append(mat_material_001)
me_cube_005.use_remesh_preserve_volume = False
me_cube_005.use_remesh_preserve_attributes = False
me_cube_005.use_mirror_vertex_groups = False
me_cube_005.update()
me_cube_006 = bpy.data.meshes.new('Cube.006')
me_cube_006.from_pydata([(-0.4926, -0.9363, -0.6997), (-0.007492, -0.9363, -1.18), (-0.3232, -0.9363, -1.018), (-0.3312, -0.9363, -0.3729), (-0.007492, -0.9363, -0.2005), (0.4776, -0.9363, -0.6997), (0.3082, -0.9363, -1.018), (0.3163, -0.9363, -0.3729), (-0.559, -0.4668, -0.6356), (-0.007492, -0.4668, -1.182), (-0.3664, -0.4668, -0.9979), (-0.3756, -0.4668, -0.2641), (-0.007492, -0.4668, -0.0681), (0.5441, -0.4668, -0.6356), (0.3515, -0.4668, -0.9979), (0.3606, -0.4668, -0.2641)], [], [(4, 3, 0, 2, 1, 6, 5, 7), (14, 9, 10, 8, 11, 12, 15, 13), (3, 4, 12, 11), (0, 3, 11, 8), (6, 1, 9, 14), (7, 5, 13, 15), (5, 6, 14, 13), (0, 8, 10, 2), (1, 2, 10, 9), (12, 4, 7, 15)])
me_cube_006.polygons.foreach_set('use_smooth', [0, 0, 1, 1, 1, 1, 1, 1, 1, 1])
_uv = me_cube_006.uv_layers.new(name='UVMap')
_uv.uv.foreach_set('vector', [0.5797, 0.3778, 0.5583, 0.3376, 0.5178, 0.3176, 0.4782, 0.3386, 0.4581, 0.3778, 0.4782, 0.417, 0.5178, 0.438, 0.5583, 0.418, 0.4734, 0.4395, 0.4506, 0.3949, 0.4734, 0.3504, 0.5184, 0.3265, 0.5645, 0.3492, 0.5888, 0.3949, 0.5645, 0.4406, 0.5184, 0.4634, 0.875, 0.6656, 0.75, 0.6646, 0.75, 0.6425, 0.875, 0.6437, 0.5, 0.08234, 0.625, 0.08436, 0.625, 0.1063, 0.5, 0.104, 0.375, 0.6696, 0.25, 0.6706, 0.25, 0.6494, 0.375, 0.6483, 0.625, 0.6656, 0.5, 0.6677, 0.5, 0.646, 0.625, 0.6437, 0.5, 0.6677, 0.375, 0.6696, 0.375, 0.6483, 0.5, 0.646, 0.5, 0.08234, 0.5, 0.104, 0.375, 0.1017, 0.375, 0.08037, 0.25, 0.6706, 0.125, 0.6696, 0.125, 0.6483, 0.25, 0.6494, 0.75, 0.6425, 0.75, 0.6646, 0.625, 0.6656, 0.625, 0.6437])
me_cube_006.materials.append(mat_material)
me_cube_006.materials.append(mat_material_001)
me_cube_006.use_remesh_preserve_volume = False
me_cube_006.use_remesh_preserve_attributes = False
me_cube_006.use_mirror_vertex_groups = False
me_cube_006.update()
me_cube_007 = bpy.data.meshes.new('Cube.007')
me_cube_007.from_pydata([(-0.559, -0.4668, -0.6356), (-0.007492, -0.4668, -1.182), (-0.3664, -0.4668, -0.9979), (-0.3756, -0.4668, -0.2641), (-0.007492, -0.4668, -0.0681), (0.5441, -0.4668, -0.6356), (0.3515, -0.4668, -0.9979), (0.3606, -0.4668, -0.2641), (-0.6278, 0.01908, -0.5693), (-0.007492, 0.01908, -1.184), (-0.4112, 0.01908, -0.9768), (-0.4215, 0.01908, -0.1515), (-0.007492, 0.01908, 0.06897), (0.6128, 0.01908, -0.5693), (0.3962, 0.01908, -0.9768), (0.4065, 0.01908, -0.1515)], [], [(4, 3, 0, 2, 1, 6, 5, 7), (14, 9, 10, 8, 11, 12, 15, 13), (3, 4, 12, 11), (0, 3, 11, 8), (6, 1, 9, 14), (7, 5, 13, 15), (5, 6, 14, 13), (10, 2, 0, 8), (1, 2, 10, 9), (12, 4, 7, 15)])
me_cube_007.polygons.foreach_set('use_smooth', [0, 0, 1, 1, 1, 1, 1, 1, 1, 1])
_uv = me_cube_007.uv_layers.new(name='UVMap')
_uv.uv.foreach_set('vector', [0.5888, 0.3949, 0.5645, 0.3492, 0.5184, 0.3265, 0.4734, 0.3504, 0.4506, 0.3949, 0.4734, 0.4395, 0.5184, 0.4634, 0.5645, 0.4406, 0.4761, 0.4426, 0.4504, 0.3925, 0.4761, 0.3424, 0.5267, 0.3155, 0.5785, 0.3411, 0.6059, 0.3925, 0.5785, 0.4439, 0.5267, 0.4695, 0.875, 0.6437, 0.75, 0.6425, 0.75, 0.6197, 0.875, 0.621, 0.5, 0.104, 0.625, 0.1063, 0.625, 0.129, 0.5, 0.1264, 0.375, 0.6483, 0.25, 0.6494, 0.25, 0.6274, 0.375, 0.6261, 0.625, 0.6437, 0.5, 0.646, 0.5, 0.6236, 0.625, 0.621, 0.5, 0.646, 0.375, 0.6483, 0.375, 0.6261, 0.5, 0.6236, 0.375, 0.1239, 0.375, 0.1017, 0.5, 0.104, 0.5, 0.1264, 0.25, 0.6494, 0.125, 0.6483, 0.125, 0.6261, 0.25, 0.6274, 0.75, 0.6197, 0.75, 0.6425, 0.625, 0.6437, 0.625, 0.621])
me_cube_007.materials.append(mat_material)
me_cube_007.materials.append(mat_material_001)
me_cube_007.use_remesh_preserve_volume = False
me_cube_007.use_remesh_preserve_attributes = False
me_cube_007.use_mirror_vertex_groups = False
me_cube_007.update()
me_cube_008 = bpy.data.meshes.new('Cube.008')
me_cube_008.from_pydata([(-0.6278, 0.01908, -0.5693), (-0.007492, 0.01908, -1.184), (-0.4112, 0.01908, -0.9768), (-0.4215, 0.01908, -0.1515), (-0.007492, 0.01908, 0.06897), (0.6128, 0.01908, -0.5693), (0.3962, 0.01908, -0.9768), (0.4065, 0.01908, -0.1515), (-0.6953, 0.4953, -0.5044), (0.4401, 0.4953, -0.9561), (-0.007492, 0.4953, -1.185), (-0.4551, 0.4953, -0.9561), (-0.4665, 0.4953, -0.04108), (-0.007492, 0.4953, 0.2033), (0.6803, 0.4953, -0.5044), (0.4515, 0.4953, -0.04108)], [], [(4, 3, 0, 2, 1, 6, 5, 7), (10, 11, 8, 12, 13, 15, 14, 9), (3, 4, 13, 12), (3, 12, 8, 0), (6, 1, 10, 9), (7, 5, 14, 15), (5, 6, 9, 14), (11, 2, 0, 8), (1, 2, 11, 10), (13, 4, 7, 15)])
me_cube_008.polygons.foreach_set('use_smooth', [0, 0, 1, 1, 1, 1, 1, 1, 1, 1])
_uv = me_cube_008.uv_layers.new(name='UVMap')
_uv.uv.foreach_set('vector', [0.6059, 0.3925, 0.5785, 0.3411, 0.5267, 0.3155, 0.4761, 0.3424, 0.4504, 0.3925, 0.4761, 0.4426, 0.5267, 0.4695, 0.5785, 0.4439, 0.409, 0.3811, 0.4374, 0.3256, 0.4935, 0.2957, 0.551, 0.3241, 0.5814, 0.3811, 0.551, 0.4381, 0.4935, 0.4665, 0.4374, 0.4367, 0.875, 0.621, 0.75, 0.6197, 0.75, 0.5973, 0.875, 0.5988, 0.625, 0.129, 0.625, 0.1512, 0.5, 0.1483, 0.5, 0.1264, 0.375, 0.6261, 0.25, 0.6274, 0.25, 0.6059, 0.375, 0.6045, 0.625, 0.621, 0.5, 0.6236, 0.5, 0.6017, 0.625, 0.5988, 0.5, 0.6236, 0.375, 0.6261, 0.375, 0.6045, 0.5, 0.6017, 0.375, 0.1455, 0.375, 0.1239, 0.5, 0.1264, 0.5, 0.1483, 0.25, 0.6274, 0.125, 0.6261, 0.125, 0.6045, 0.25, 0.6059, 0.75, 0.5973, 0.75, 0.6197, 0.625, 0.621, 0.625, 0.5988])
me_cube_008.materials.append(mat_material)
me_cube_008.materials.append(mat_material_001)
me_cube_008.use_remesh_preserve_volume = False
me_cube_008.use_remesh_preserve_attributes = False
me_cube_008.use_mirror_vertex_groups = False
me_cube_008.update()
me_cube_009 = bpy.data.meshes.new('Cube.009')
me_cube_009.from_pydata([(-0.6953, 0.4953, -0.5044), (0.4401, 0.4953, -0.9561), (-0.007492, 0.4953, -1.185), (-0.4551, 0.4953, -0.9561), (-0.4665, 0.4953, -0.04108), (-0.007492, 0.4953, 0.2033), (0.6803, 0.4953, -0.5044), (0.4515, 0.4953, -0.04108), (-0.7565, 0.9276, -0.4454), (-0.4949, 0.9276, -0.9373), (-0.5074, 0.9276, 0.05913), (0.4799, 0.9276, -0.9373), (-0.007492, 0.9276, -1.187), (-0.007492, 0.9276, 0.3253), (0.7415, 0.9276, -0.4454), (0.4924, 0.9276, 0.05913)], [], [(5, 4, 0, 3, 2, 1, 6, 7), (12, 9, 8, 10, 13, 15, 14, 11), (10, 4, 5, 13), (4, 10, 8, 0), (1, 2, 12, 11), (7, 6, 14, 15), (6, 1, 11, 14), (9, 3, 0, 8), (2, 3, 9, 12), (13, 5, 7, 15)])
me_cube_009.polygons.foreach_set('use_smooth', [0, 0, 1, 1, 1, 1, 1, 1, 1, 1])
_uv = me_cube_009.uv_layers.new(name='UVMap')
_uv.uv.foreach_set('vector', [0.5814, 0.3811, 0.551, 0.3241, 0.4935, 0.2957, 0.4374, 0.3256, 0.409, 0.3811, 0.4374, 0.4367, 0.4935, 0.4665, 0.551, 0.4381, 0.3866, 0.3584, 0.4176, 0.2979, 0.4787, 0.2655, 0.5413, 0.2964, 0.5744, 0.3584, 0.5413, 0.4205, 0.4787, 0.4514, 0.4176, 0.419, 0.875, 0.5786, 0.875, 0.5988, 0.75, 0.5973, 0.75, 0.577, 0.625, 0.1512, 0.625, 0.1714, 0.5, 0.1683, 0.5, 0.1483, 0.375, 0.6045, 0.25, 0.6059, 0.25, 0.5863, 0.375, 0.5848, 0.625, 0.5988, 0.5, 0.6017, 0.5, 0.5817, 0.625, 0.5786, 0.5, 0.6017, 0.375, 0.6045, 0.375, 0.5848, 0.5, 0.5817, 0.375, 0.1652, 0.375, 0.1455, 0.5, 0.1483, 0.5, 0.1683, 0.25, 0.6059, 0.125, 0.6045, 0.125, 0.5848, 0.25, 0.5863, 0.75, 0.577, 0.75, 0.5973, 0.625, 0.5988, 0.625, 0.5786])
me_cube_009.materials.append(mat_material)
me_cube_009.materials.append(mat_material_001)
me_cube_009.use_remesh_preserve_volume = False
me_cube_009.use_remesh_preserve_attributes = False
me_cube_009.use_mirror_vertex_groups = False
me_cube_009.update()
me_cube_010 = bpy.data.meshes.new('Cube.010')
me_cube_010.from_pydata([(-0.7565, 0.9276, -0.4454), (-0.4949, 0.9276, -0.9373), (-0.5074, 0.9276, 0.05913), (0.4799, 0.9276, -0.9373), (-0.007492, 0.9276, -1.187), (-0.007492, 0.9276, 0.3253), (0.7415, 0.9276, -0.4454), (0.4924, 0.9276, 0.05913), (-0.818, 1.362, -0.3861), (-0.007492, 1.362, -1.189), (-0.535, 1.362, -0.9185), (-0.5484, 1.362, 0.1599), (-0.007492, 1.362, 0.4479), (0.803, 1.362, -0.3861), (0.52, 1.362, -0.9185), (0.5335, 1.362, 0.1599)], [], [(5, 2, 0, 1, 4, 3, 6, 7), (14, 9, 10, 8, 11, 12, 15, 13), (2, 5, 12, 11), (8, 0, 2, 11), (3, 4, 9, 14), (7, 6, 13, 15), (6, 3, 14, 13), (10, 1, 0, 8), (4, 1, 10, 9), (12, 5, 7, 15)])
me_cube_010.polygons.foreach_set('use_smooth', [0, 0, 1, 1, 1, 1, 1, 1, 1, 1])
_uv = me_cube_010.uv_layers.new(name='UVMap')
_uv.uv.foreach_set('vector', [0.5744, 0.3584, 0.5413, 0.2964, 0.4787, 0.2655, 0.4176, 0.2979, 0.3866, 0.3584, 0.4176, 0.419, 0.4787, 0.4514, 0.5413, 0.4205, 0.4254, 0.4599, 0.3918, 0.3944, 0.4254, 0.3289, 0.4915, 0.2938, 0.5592, 0.3272, 0.595, 0.3944, 0.5592, 0.4615, 0.4915, 0.495, 0.875, 0.5786, 0.75, 0.577, 0.75, 0.5566, 0.875, 0.5583, 0.5, 0.1883, 0.5, 0.1683, 0.625, 0.1714, 0.625, 0.1917, 0.375, 0.5848, 0.25, 0.5863, 0.25, 0.5667, 0.375, 0.565, 0.625, 0.5786, 0.5, 0.5817, 0.5, 0.5617, 0.625, 0.5583, 0.5, 0.5817, 0.375, 0.5848, 0.375, 0.565, 0.5, 0.5617, 0.375, 0.185, 0.375, 0.1652, 0.5, 0.1683, 0.5, 0.1883, 0.25, 0.5863, 0.125, 0.5848, 0.125, 0.565, 0.25, 0.5667, 0.75, 0.5566, 0.75, 0.577, 0.625, 0.5786, 0.625, 0.5583])
me_cube_010.materials.append(mat_material)
me_cube_010.materials.append(mat_material_001)
me_cube_010.use_remesh_preserve_volume = False
me_cube_010.use_remesh_preserve_attributes = False
me_cube_010.use_mirror_vertex_groups = False
me_cube_010.update()
me_cube_011 = bpy.data.meshes.new('Cube.011')
me_cube_011.from_pydata([(-0.818, 1.362, -0.3861), (-0.007492, 1.362, -1.189), (-0.535, 1.362, -0.9185), (-0.5484, 1.362, 0.1599), (-0.007492, 1.362, 0.4479), (0.803, 1.362, -0.3861), (0.52, 1.362, -0.9185), (0.5335, 1.362, 0.1599), (-0.8876, 1.854, -0.319), (-0.007492, 1.854, -1.191), (-0.5803, 1.854, -0.8971), (-0.5949, 1.854, 0.2738), (-0.007492, 1.854, 0.5865), (0.8726, 1.854, -0.319), (0.5653, 1.854, -0.8971), (0.5799, 1.854, 0.2738)], [], [(4, 3, 0, 2, 1, 6, 5, 7), (14, 9, 10, 8, 11, 12, 15, 13), (3, 4, 12, 11), (8, 0, 3, 11), (6, 1, 9, 14), (7, 5, 13, 15), (5, 6, 14, 13), (10, 2, 0, 8), (1, 2, 10, 9), (12, 4, 7, 15)])
me_cube_011.polygons.foreach_set('use_smooth', [0, 0, 1, 1, 1, 1, 1, 1, 1, 1])
_uv = me_cube_011.uv_layers.new(name='UVMap')
_uv.uv.foreach_set('vector', [0.595, 0.3944, 0.5592, 0.3272, 0.4915, 0.2938, 0.4254, 0.3289, 0.3918, 0.3944, 0.4254, 0.4599, 0.4915, 0.495, 0.5592, 0.4615, 0.4357, 0.45, 0.3993, 0.3789, 0.4357, 0.3078, 0.5075, 0.2697, 0.5811, 0.306, 0.6199, 0.3789, 0.5811, 0.4518, 0.5075, 0.4882, 0.875, 0.5583, 0.75, 0.5566, 0.75, 0.5334, 0.875, 0.5354, 0.5, 0.211, 0.5, 0.1883, 0.625, 0.1917, 0.625, 0.2146, 0.375, 0.565, 0.25, 0.5667, 0.25, 0.5444, 0.375, 0.5426, 0.625, 0.5583, 0.5, 0.5617, 0.5, 0.539, 0.625, 0.5354, 0.5, 0.5617, 0.375, 0.565, 0.375, 0.5426, 0.5, 0.539, 0.375, 0.2074, 0.375, 0.185, 0.5, 0.1883, 0.5, 0.211, 0.25, 0.5667, 0.125, 0.565, 0.125, 0.5426, 0.25, 0.5444, 0.75, 0.5334, 0.75, 0.5566, 0.625, 0.5583, 0.625, 0.5354])
me_cube_011.materials.append(mat_material)
me_cube_011.materials.append(mat_material_001)
me_cube_011.use_remesh_preserve_volume = False
me_cube_011.use_remesh_preserve_attributes = False
me_cube_011.use_mirror_vertex_groups = False
me_cube_011.update()

# ---- objects
ob_carrot1 = bpy.data.objects.new('carrot1', me_cube)
ob_cube_001 = bpy.data.objects.new('Cube.001', me_cube_001)
ob_carrot2 = bpy.data.objects.new('carrot2', me_cube_002)
ob_carrot = bpy.data.objects.new('carrot', me_cube_003)
ob_carrot3 = bpy.data.objects.new('carrot3', me_cube_004)
ob_carrot4 = bpy.data.objects.new('carrot4', me_cube_005)
ob_carrot5 = bpy.data.objects.new('carrot5', me_cube_006)
ob_carrot6 = bpy.data.objects.new('carrot6', me_cube_007)
ob_carrot7 = bpy.data.objects.new('carrot7', me_cube_008)
ob_carrot8 = bpy.data.objects.new('carrot8', me_cube_009)
ob_carrot9 = bpy.data.objects.new('carrot9', me_cube_010)
ob_carrot10 = bpy.data.objects.new('carrot10', me_cube_011)

# ---- transforms, parenting, visibility, modifiers, constraints
ob_carrot1.location = (-0.003571, -0.03962, -0.00566)
ob_carrot1.scale = (0.1879, 0.1879, 0.1879)
ob_carrot1.lock_rotations_4d = False
ob_carrot1.empty_display_type = 'ARROWS'
ob_carrot1.lineart.crease_threshold = 0.0
ob_cube_001.location = (-0.3043, 0.1983, 0.3883)
ob_cube_001.scale = (0.1892, 0.04633, 0.1892)
ob_cube_001.lineart.crease_threshold = 0.0
ob_carrot2.location = (-0.02286, -0.03572, 0.01098)
ob_carrot2.scale = (0.1879, 0.1879, 0.1879)
ob_carrot2.lock_rotations_4d = False
ob_carrot2.empty_display_type = 'ARROWS'
ob_carrot2.lineart.crease_threshold = 0.0
ob_carrot.location = (-0.02514, 0.1276, -0.004318)
ob_carrot.scale = (0.1879, 0.1879, 0.1879)
ob_carrot.lock_rotations_4d = False
ob_carrot.empty_display_type = 'ARROWS'
ob_carrot.lineart.crease_threshold = 0.0
ob_carrot3.location = (0.01148, -0.02147, -0.005458)
ob_carrot3.scale = (0.1879, 0.1879, 0.1879)
ob_carrot3.lock_rotations_4d = False
ob_carrot3.empty_display_type = 'ARROWS'
ob_carrot3.lineart.crease_threshold = 0.0
ob_carrot4.location = (-0.05254, -0.00729, 0.02835)
ob_carrot4.scale = (0.1879, 0.1879, 0.1879)
ob_carrot4.lock_rotations_4d = False
ob_carrot4.empty_display_type = 'ARROWS'
ob_carrot4.lineart.crease_threshold = 0.0
ob_carrot5.location = (0.01874, 0.002343, -0.01916)
ob_carrot5.scale = (0.1879, 0.1879, 0.1879)
ob_carrot5.lock_rotations_4d = False
ob_carrot5.empty_display_type = 'ARROWS'
ob_carrot5.lineart.crease_threshold = 0.0
ob_carrot6.location = (-0.05066, 0.03257, 0.0461)
ob_carrot6.scale = (0.1879, 0.1879, 0.1879)
ob_carrot6.lock_rotations_4d = False
ob_carrot6.empty_display_type = 'ARROWS'
ob_carrot6.lineart.crease_threshold = 0.0
ob_carrot7.location = (-0.008148, 0.03867, -0.0405)
ob_carrot7.scale = (0.1879, 0.1879, 0.1879)
ob_carrot7.lock_rotations_4d = False
ob_carrot7.empty_display_type = 'ARROWS'
ob_carrot7.lineart.crease_threshold = 0.0
ob_carrot8.location = (-0.05671, 0.04966, 0.0528)
ob_carrot8.scale = (0.1879, 0.1879, 0.1879)
ob_carrot8.lock_rotations_4d = False
ob_carrot8.empty_display_type = 'ARROWS'
ob_carrot8.lineart.crease_threshold = 0.0
ob_carrot9.location = (0.01667, 0.04668, -0.05863)
ob_carrot9.scale = (0.1879, 0.1879, 0.1879)
ob_carrot9.lock_rotations_4d = False
ob_carrot9.empty_display_type = 'ARROWS'
ob_carrot9.lineart.crease_threshold = 0.0
ob_carrot10.location = (-0.07039, 0.07039, 0.07963)
ob_carrot10.scale = (0.1879, 0.1879, 0.1879)
ob_carrot10.lock_rotations_4d = False
ob_carrot10.empty_display_type = 'ARROWS'
ob_carrot10.lineart.crease_threshold = 0.0

# ---- collection membership
col_collection.objects.link(ob_carrot1)
col_collection.objects.link(ob_cube_001)
col_collection.objects.link(ob_carrot2)
col_collection.objects.link(ob_carrot)
col_collection.objects.link(ob_carrot3)
col_collection.objects.link(ob_carrot4)
col_collection.objects.link(ob_carrot5)
col_collection.objects.link(ob_carrot6)
col_collection.objects.link(ob_carrot7)
col_collection.objects.link(ob_carrot8)
col_collection.objects.link(ob_carrot9)
col_collection.objects.link(ob_carrot10)

# ---- scene / render settings (as saved in the file)
scene.frame_start = 1; scene.frame_end = 250; scene.frame_set(11)
scene.render.engine = 'BLENDER_EEVEE_NEXT'
scene.cycles.use_denoising = False
scene.cycles.samples = 128
scene.cycles.sampling_pattern = 'TABULATED_SOBOL'
scene.cycles.use_adaptive_sampling = False
scene.cycles.use_light_tree = False
scene.view_settings.view_transform = 'Filmic'
bpy.context.view_layer.update()

# ---- added for rendering (the .blend has no active camera and no usable light): camera, sun
cam_auto = bpy.data.cameras.new('AutoCamera')
cam_auto.lens = 50.0
cam_auto.sensor_width = 36.0
cam_auto.clip_end = 1000.0
ob_auto_camera = bpy.data.objects.new('AutoCamera', cam_auto)
scene.collection.objects.link(ob_auto_camera)
ob_auto_camera.location = (1.797, -2.01676, 1.71578)
ob_auto_camera.rotation_euler = (1.09748, -7.21219e-08, 0.694738)
scene.camera = ob_auto_camera
light_auto_sun = bpy.data.lights.new('AutoSun', 'SUN')
light_auto_sun.energy = 3.0
light_auto_sun.angle = 0.0523599
ob_auto_sun = bpy.data.objects.new('AutoSun', light_auto_sun)
scene.collection.objects.link(ob_auto_sun)
ob_auto_sun.rotation_euler = (0.872665, 0.174533, 0.523599)
bpy.context.view_layer.update()
